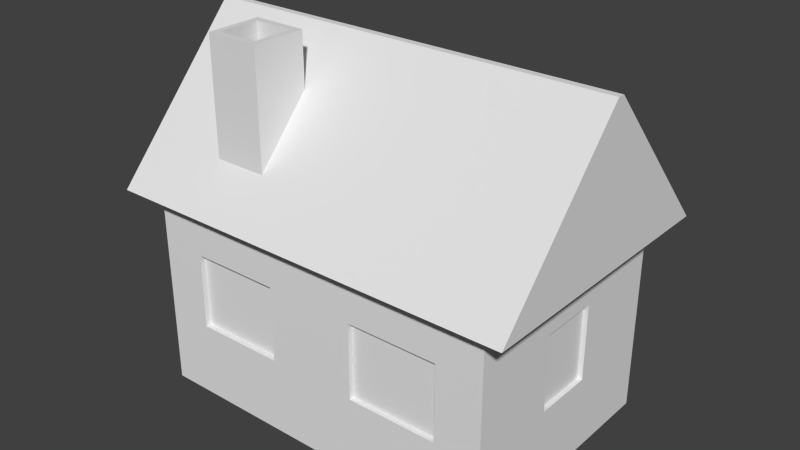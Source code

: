 # Source: simple_house.blend  (saved by Blender 2.78.0; exported with 4.5.12 LTS)
import bpy
from mathutils import Matrix  # noqa: F401  (used for matrix-valued properties, if any)

bpy.ops.wm.read_factory_settings(use_empty=True)
scene = bpy.context.scene
scene.name = 'Scene'

# ---- collections
col_collection_1 = bpy.data.collections.new('Collection 1'); scene.collection.children.link(col_collection_1)

# ---- materials (node trees are filled in below, after node groups)
mat_roof = bpy.data.materials.new('Roof')
mat_roof.alpha_threshold = 0.0
mat_roof.use_transparent_shadow = False
mat_roof.roughness = 0.5
mat_wall = bpy.data.materials.new('Wall')
mat_wall.alpha_threshold = 0.0
mat_wall.use_transparent_shadow = False
mat_wall.roughness = 0.5
mat_window = bpy.data.materials.new('Window')
mat_window.alpha_threshold = 0.0
mat_window.use_transparent_shadow = False
mat_window.roughness = 0.5
mat_skorsten = bpy.data.materials.new('Skorsten')
mat_skorsten.alpha_threshold = 0.0
mat_skorsten.use_transparent_shadow = False
mat_skorsten.roughness = 0.5

# ---- material node trees

# ---- world
world_world = bpy.data.worlds.new('World'); scene.world = world_world
world_world.color = (0.05088, 0.05088, 0.05088)
world_world.use_sun_shadow = False
world_world.sun_shadow_jitter_overblur = 0.0
world_world.cycles.sampling_method = 'NONE'
world_world.cycles.sample_map_resolution = 256

# ---- meshes
me_cube = bpy.data.meshes.new('Cube')
me_cube.from_pydata([(1.0, 1.0, -1.0), (1.0, -1.0, -1.0), (-1.0, -1.0, -1.0), (-1.0, 1.0, -1.0), (1.0, 1.0, 1.0), (1.0, -1.0, 1.0), (-1.0, -1.0, 1.0), (-1.0, 1.0, 1.0), (1.153, 1.153, 1.0), (1.153, -1.153, 1.0), (-1.153, 1.153, 1.0), (-1.153, -1.153, 1.0), (1.153, 0.02947, 2.496), (1.153, -0.02947, 2.496), (-1.153, 0.02947, 2.496), (-1.153, -0.02947, 2.496), (1.0, -5.96e-08, -1.0), (1.788e-07, 1.0, -1.0), (1.0, 1.0, 0.0), (0.0, -1.0, -1.0), (1.0, -1.0, 0.0), (-1.0, 2.98e-07, -1.0), (-1.0, -1.0, 0.0), (-1.0, 1.0, 0.0), (1.0, -5.364e-07, 1.0), (2.384e-07, 1.0, 1.0), (-5.364e-07, -1.0, 1.0), (-1.0, 1.788e-07, 1.0), (0.625, 1.0, 0.5), (-2.98e-07, -1.0, 0.0), (5.96e-08, 1.192e-07, -1.0), (1.0, -0.5, -1.0), (-0.5, 1.0, -1.0), (1.0, 1.0, 0.5), (-0.5, -1.0, -1.0), (1.0, -1.0, 0.5), (-1.0, 0.5, -1.0), (-1.0, -1.0, 0.5), (-1.0, 1.0, 0.5), (1.0, -0.5, 1.0), (-0.5, 1.0, 1.0), (-0.5, -1.0, 1.0), (-1.0, 0.5, 1.0), (1.0, 0.5, -1.0), (0.5, 1.0, -1.0), (1.0, 1.0, -0.5), (0.5, -1.0, -1.0), (1.0, -1.0, -0.5), (-1.0, -0.5, -1.0), (-1.0, -1.0, -0.5), (-1.0, 1.0, -0.5), (1.0, 0.5, 1.0), (0.5, 1.0, 1.0), (0.5, -1.0, 1.0), (-1.0, -0.5, 1.0), (-1.0, -0.375, 0.0), (0.5, 0.9563, 0.25), (2.384e-07, 1.0, 0.5), (0.5, 1.0, -0.125), (-1.0, 0.5, 0.0), (-1.0, -0.5, 0.0), (-1.0, 2.682e-07, -0.5), (-1.0, 2.086e-07, 0.5), (-0.5, -0.9536, 0.0), (0.9745, -2.798e-07, -1.217e-08), (-1.49e-07, -1.0, -0.5), (-4.172e-07, -1.0, 0.5), (1.0, -0.5, 0.0), (1.0, 0.5, 0.0), (1.0, -1.788e-07, -0.5), (1.0, -4.172e-07, 0.5), (-0.5, 2.086e-07, -1.0), (0.5, 2.98e-08, -1.0), (1.192e-07, 0.5, -1.0), (2.98e-08, -0.5, -1.0), (0.5, -0.5, -1.0), (0.5, 0.5, -1.0), (-0.5, 0.5, -1.0), (1.0, 0.5, 0.5), (1.0, 0.5, -0.5), (1.0, -0.5, -0.5), (0.5, -1.0, 0.5), (0.5, -1.0, -0.5), (-0.5, -1.0, -0.5), (-1.0, -0.5, 0.5), (-1.0, -0.5, -0.5), (-1.0, 0.5, -0.5), (0.5, 1.0, -0.5), (0.5, 1.0, 0.5), (-0.5, 1.0, 0.5), (-0.5, 1.0, -0.5), (-1.0, 0.5, 0.5), (-0.5, -1.0, 0.5), (1.0, -0.5, 0.5), (-0.5, -0.5, -1.0), (1.0, -0.75, -1.0), (-0.75, 1.0, -1.0), (1.0, 1.0, 0.75), (-0.75, -1.0, -1.0), (1.0, -1.0, 0.75), (-1.0, 0.75, -1.0), (-1.0, -1.0, 0.75), (-1.0, 1.0, 0.75), (1.0, -0.75, 1.0), (-0.75, 1.0, 1.0), (-0.75, -1.0, 1.0), (-1.0, 0.75, 1.0), (1.0, 0.25, -1.0), (0.25, 1.0, -1.0), (1.0, 1.0, -0.25), (0.25, -1.0, -1.0), (1.0, -1.0, -0.25), (-1.0, -0.25, -1.0), (-1.0, -1.0, -0.25), (-1.0, 1.0, -0.25), (1.0, 0.25, 1.0), (0.25, 1.0, 1.0), (0.25, -1.0, 1.0), (-1.0, -0.25, 1.0), (-0.75, 1.0, 0.0), (0.25, 1.0, 0.0), (2.384e-07, 1.0, 0.75), (0.5, 0.9563, 0.125), (-1.0, 0.75, 0.0), (-1.0, -0.25, 0.0), (-1.0, 2.831e-07, -0.75), (-0.75, -1.0, 0.0), (0.25, -1.0, 0.0), (-7.451e-08, -1.0, -0.75), (-3.576e-07, -1.0, 0.25), (1.0, -0.75, 0.0), (1.0, 0.25, 0.0), (1.0, -1.192e-07, -0.75), (-0.75, 2.533e-07, -1.0), (0.25, 7.451e-08, -1.0), (1.49e-07, 0.75, -1.0), (4.47e-08, -0.25, -1.0), (1.0, -0.25, -1.0), (-0.25, 1.0, -1.0), (1.0, 1.0, 0.25), (-0.25, -1.0, -1.0), (1.0, -1.0, 0.25), (-1.0, 0.25, -1.0), (-1.0, -1.0, 0.25), (-1.0, 1.0, 0.25), (1.0, -0.25, 1.0), (-0.25, 1.0, 1.0), (-0.25, -1.0, 1.0), (-1.0, 0.25, 1.0), (1.0, 0.75, -1.0), (0.75, 1.0, -1.0), (1.0, 1.0, -0.75), (0.75, -1.0, -1.0), (1.0, -1.0, -0.75), (-1.0, -0.75, -1.0), (-1.0, -1.0, -0.75), (-1.0, 1.0, -0.75), (1.0, 0.75, 1.0), (0.75, 1.0, 1.0), (0.75, -1.0, 1.0), (-1.0, -0.75, 1.0), (-0.25, 1.0, 0.0), (0.75, 1.0, 0.0), (2.384e-07, 1.0, 0.25), (-0.375, 1.0, 0.0), (-1.0, 0.25, 0.0), (-1.0, -0.75, 0.0), (-1.0, 2.533e-07, -0.25), (-1.0, 1.937e-07, 0.75), (-0.25, -1.0, 0.0), (0.75, -1.0, 0.0), (-2.235e-07, -1.0, -0.25), (-4.768e-07, -1.0, 0.75), (1.0, -0.25, 0.0), (1.0, 0.75, 0.0), (1.0, -2.384e-07, -0.25), (1.0, -4.768e-07, 0.75), (-0.25, 1.639e-07, -1.0), (0.75, -1.49e-08, -1.0), (8.941e-08, 0.25, -1.0), (1.49e-08, -0.75, -1.0), (0.25, -0.5, -1.0), (0.75, -0.5, -1.0), (0.5, -0.25, -1.0), (0.5, -0.75, -1.0), (0.25, 0.5, -1.0), (0.75, 0.5, -1.0), (0.5, 0.75, -1.0), (0.5, 0.25, -1.0), (-0.75, 0.5, -1.0), (-0.25, 0.5, -1.0), (-0.5, 0.75, -1.0), (-0.5, 0.25, -1.0), (1.0, 0.25, 0.5), (1.0, 0.75, 0.5), (1.0, 0.5, 0.25), (1.0, 0.5, 0.75), (1.0, 0.25, -0.5), (1.0, 0.75, -0.5), (1.0, 0.5, -0.75), (1.0, 0.5, -0.25), (1.0, -0.75, -0.5), (1.0, -0.25, -0.5), (1.0, -0.5, -0.75), (1.0, -0.5, -0.25), (0.25, -1.0, 0.5), (0.75, -1.0, 0.5), (0.9745, 0.25, -1.217e-08), (0.5, -1.0, 0.75), (0.25, -1.0, -0.5), (0.75, -1.0, -0.5), (0.5, -1.0, -0.75), (0.5, -1.0, -0.25), (-0.75, -1.0, -0.5), (-0.25, -1.0, -0.5), (-0.5, -1.0, -0.75), (-0.5, -1.0, -0.25), (-1.0, -0.25, 0.5), (-1.0, -0.75, 0.5), (-1.0, -0.5, 0.25), (-1.0, -0.5, 0.75), (-1.0, -0.25, -0.5), (-1.0, -0.75, -0.5), (-1.0, -0.5, -0.75), (-1.0, -0.5, -0.25), (-1.0, 0.75, -0.5), (-1.0, 0.25, -0.5), (-1.0, 0.5, -0.75), (-1.0, 0.5, -0.25), (0.25, 1.0, -0.5), (0.75, 1.0, -0.5), (0.5, 1.0, -0.25), (0.5, 1.0, -0.75), (0.25, 1.0, 0.5), (0.75, 1.0, 0.5), (0.5, 1.0, 0.75), (0.5, 0.9563, 0.375), (-0.75, 1.0, 0.5), (-0.25, 1.0, 0.5), (-0.5, 1.0, 0.75), (-1.0, 0.5, 0.125), (-0.75, 1.0, -0.5), (-0.25, 1.0, -0.5), (-0.5, 1.0, -0.25), (-0.5, 1.0, -0.75), (-1.0, 0.75, 0.5), (-1.0, 0.25, 0.5), (-1.0, 0.5, 0.25), (-1.0, 0.5, 0.75), (-0.75, -1.0, 0.5), (-0.25, -1.0, 0.5), (-0.25, -0.9536, 0.0), (-0.5, -1.0, 0.75), (1.0, -0.75, 0.5), (1.0, -0.25, 0.5), (1.0, -0.5, 0.25), (1.0, -0.5, 0.75), (-0.75, -0.5, -1.0), (-0.25, -0.5, -1.0), (-0.5, -0.25, -1.0), (-0.5, -0.75, -1.0), (-0.25, -0.75, -1.0), (-0.25, -0.25, -1.0), (-0.75, -0.25, -1.0), (1.0, -0.25, 0.75), (1.0, -0.25, 0.25), (1.0, -0.75, 0.25), (-0.25, -1.0, 0.75), (-0.25, -1.0, 0.25), (-0.75, -1.0, 0.25), (-1.0, 0.25, 0.75), (-1.0, 0.25, 0.25), (-1.0, 0.75, 0.25), (-0.25, 1.0, -0.75), (-0.25, 1.0, -0.25), (-0.75, 1.0, -0.25), (-0.25, 1.0, 0.25), (-0.25, 1.0, 0.75), (-0.75, 1.0, 0.75), (0.75, 1.0, 0.25), (0.75, 1.0, 0.75), (0.25, 1.0, 0.75), (0.75, 1.0, -0.75), (0.75, 1.0, -0.25), (0.25, 1.0, -0.25), (-1.0, 0.25, -0.25), (-1.0, 0.25, -0.75), (-1.0, 0.75, -0.75), (-1.0, -0.75, -0.25), (-1.0, -0.75, -0.75), (-1.0, -0.25, -0.75), (-1.0, -0.75, 0.75), (-1.0, -0.75, 0.25), (-1.0, -0.25, 0.25), (-0.25, -1.0, -0.25), (-0.25, -1.0, -0.75), (-0.75, -1.0, -0.75), (0.75, -1.0, -0.25), (0.75, -1.0, -0.75), (0.25, -1.0, -0.75), (0.75, -1.0, 0.75), (0.75, -1.0, 0.25), (0.25, -1.0, 0.25), (1.0, -0.25, -0.25), (1.0, -0.25, -0.75), (1.0, -0.75, -0.75), (1.0, 0.75, -0.25), (1.0, 0.75, -0.75), (1.0, 0.25, -0.75), (1.0, 0.75, 0.75), (1.0, 0.75, 0.25), (1.0, 0.25, 0.25), (-0.25, 0.25, -1.0), (-0.25, 0.75, -1.0), (-0.75, 0.75, -1.0), (0.75, 0.25, -1.0), (0.75, 0.75, -1.0), (0.25, 0.75, -1.0), (0.75, -0.75, -1.0), (0.75, -0.25, -1.0), (0.25, -0.25, -1.0), (0.25, -0.75, -1.0), (0.25, 0.25, -1.0), (-0.75, 0.25, -1.0), (1.0, 0.25, 0.75), (1.0, 0.25, -0.25), (1.0, -0.75, -0.25), (0.25, -1.0, 0.75), (0.25, -1.0, -0.25), (-0.75, -1.0, -0.25), (-1.0, -0.25, 0.75), (-1.0, -0.25, -0.25), (-1.0, 0.75, -0.25), (0.25, 1.0, -0.75), (0.25, 1.0, 0.25), (-0.75, 1.0, 0.25), (-0.75, 1.0, -0.75), (-1.0, 0.75, 0.75), (-0.75, -1.0, 0.75), (1.0, -0.75, 0.75), (-0.75, -0.75, -1.0), (0.25, 0.9223, -1.0), (1.722e-07, 0.9223, -1.0), (0.25, 0.9223, -2.435e-08), (2.318e-07, 0.9223, -2.435e-08), (2.169e-07, 0.9223, -0.25), (1.871e-07, 0.9223, -0.75), (2.02e-07, 0.9223, -0.5), (0.25, 0.9223, -0.5), (-0.25, 0.9223, -1.0), (-0.25, 0.9223, -2.435e-08), (2.318e-07, 0.9223, 0.25), (-0.25, 0.9223, -0.5), (-0.25, 0.9223, -0.75), (-0.25, 0.9223, -0.25), (-0.25, 0.9223, 0.25), (0.25, 0.9223, -0.25), (0.25, 0.9223, -0.75), (0.25, 0.9223, 0.25), (0.5, 0.9563, 0.5), (-0.375, 1.0, 0.5), (-1.0, 0.375, 0.5), (-0.5, 1.0, -0.125), (-1.0, -0.5, 0.125), (0.375, 1.0, 0.0), (0.375, 1.0, 0.5), (0.625, 0.9563, 0.5), (-0.625, 1.0, 0.5), (-1.0, -0.125, 0.5), (-0.375, 1.0, -0.25), (-0.25, 1.0, -0.125), (-0.625, 1.0, -0.25), (-0.75, 1.0, -0.125), (-0.375, 1.0, 0.25), (-0.25, 1.0, 0.375), (-0.25, 1.0, 0.125), (0.5, 0.9563, -0.125), (0.75, 1.0, 0.375), (0.75, 1.0, 0.125), (0.625, 1.0, -0.25), (0.75, 1.0, -0.125), (0.375, 1.0, -0.25), (0.25, 1.0, -0.125), (0.375, 1.0, 0.25), (0.25, 1.0, 0.375), (0.25, 1.0, 0.125), (-1.0, 0.375, 0.0), (-0.75, 1.0, 0.375), (-0.75, 1.0, 0.125), (0.375, 1.0, 0.125), (0.375, 1.0, 0.375), (0.375, 1.0, -0.125), (0.625, 1.0, -0.125), (0.5, 0.9563, -1.217e-08), (-0.375, 1.0, 0.375), (-0.625, 1.0, -0.125), (-0.375, 1.0, -0.125), (-0.375, 1.0, 0.125), (0.625, 0.9563, -1.217e-08), (-0.75, 0.9611, -1.217e-08), (-0.625, 0.9611, -1.217e-08), (0.5, 0.9076, -0.125), (0.625, 0.9076, 0.5), (0.5, 0.9076, 0.5), (-0.5, 0.9611, -0.125), (-0.5, 0.9611, 0.375), (-0.5, 0.9611, 0.5), (-0.375, 0.9611, 0.5), (0.75, 0.9076, 0.375), (0.75, 0.9076, 0.5), (0.75, 0.9076, 0.125), (0.75, 0.9076, 0.25), (0.75, 0.9076, -0.125), (0.75, 0.9076, -2.435e-08), (0.375, 0.9076, -2.435e-08), (0.375, 0.9076, 0.5), (0.375, 0.9076, 0.25), (0.375, 0.9076, 0.125), (0.375, 0.9076, 0.375), (0.375, 0.9076, -0.125), (0.625, 0.9076, -0.125), (-0.5, 0.9611, -1.217e-08), (-0.375, 0.9611, -1.217e-08), (0.625, 0.9563, 0.25), (0.75, 0.9563, 0.375), (0.75, 0.9563, 0.5), (0.75, 0.9563, 0.125), (0.75, 0.9563, 0.25), (0.75, 0.9563, -0.125), (0.75, 0.9563, -1.217e-08), (0.375, 0.9563, -1.217e-08), (0.375, 0.9563, 0.5), (0.375, 0.9563, 0.25), (0.375, 0.9563, 0.125), (0.375, 0.9563, 0.375), (0.375, 0.9563, -0.125), (0.625, 0.9563, -0.125), (0.625, 0.9563, 0.375), (0.625, 0.9563, 0.125), (-0.625, 0.9611, 0.5), (-0.75, 0.9611, 0.5), (-0.5, 0.9611, 0.125), (-0.5, 0.9611, 0.25), (-0.75, 0.9611, -0.125), (-0.375, 0.9611, 0.25), (-0.625, 0.9611, 0.25), (-0.75, 0.9611, 0.25), (-0.75, 0.9611, 0.375), (-0.75, 0.9611, 0.125), (-0.625, 0.9611, 0.125), (-0.625, 0.9611, 0.375), (-0.375, 0.9611, 0.375), (-0.625, 0.9611, -0.125), (-0.375, 0.9611, -0.125), (-0.375, 0.9611, 0.125), (-1.0, 2.459e-07, -0.125), (-1.0, -0.375, 0.5), (-1.0, -0.5, 0.375), (-1.0, -0.5, -0.125), (-1.0, 0.5, -0.125), (-1.0, 0.125, 0.5), (-1.0, 0.5, 0.375), (-1.0, 0.375, 0.25), (-1.0, 0.25, 0.125), (-1.0, 0.25, 0.375), (-1.0, 0.375, -0.25), (-1.0, 0.125, -0.25), (-1.0, 0.25, -0.125), (-1.0, -0.375, 0.25), (-1.0, -0.25, 0.125), (-1.0, -0.25, 0.375), (-1.0, -0.125, -0.25), (-1.0, -0.375, -0.25), (-1.0, -0.25, -0.125), (-1.0, -0.375, -0.125), (-1.0, -0.375, 0.375), (-1.0, -0.375, 0.125), (-1.0, 0.125, -0.125), (-1.0, 0.375, 0.125), (-1.0, 0.375, 0.375), (-1.0, 0.375, -0.125), (-1.0, -0.125, -0.125), (-0.9694, -0.125, 9.071e-17), (-0.9694, 2.327e-07, 9.071e-17), (-0.9694, 2.252e-07, 0.125), (-0.9694, -0.125, 0.5), (-0.9694, 2.029e-07, 0.5), (-0.9694, -0.25, 0.5), (-0.9694, 2.103e-07, 0.375), (-0.9694, 2.178e-07, 0.25), (-0.9694, 0.125, 9.071e-17), (-0.9694, 0.25, 9.071e-17), (-0.9694, 0.125, 0.5), (-0.9694, 0.25, 0.5), (-0.9694, 0.125, 0.25), (-0.9694, 0.25, 0.25), (-0.9694, 0.25, 0.125), (-0.9694, 0.25, 0.375), (-0.9694, -0.25, 9.071e-17), (-0.9694, -0.125, 0.25), (-0.9694, -0.25, 0.125), (-0.9694, -0.25, 0.375), (-0.9694, -0.25, 0.25), (-0.9694, 2.401e-07, -0.125), (-0.9694, 0.25, -0.125), (-0.9694, -0.25, -0.125), (-0.9694, -0.125, 0.125), (-0.9694, 0.125, -0.125), (-0.9694, 0.125, 0.375), (-0.9694, 0.125, 0.125), (-0.9694, -0.125, 0.375), (-0.9694, -0.125, -0.125), (-0.25, -0.8811, 0.0), (0.5, -0.9608, 1.217e-08), (-0.25, -0.8811, 0.5), (-0.5, -0.8811, 0.5), (0.75, -0.9608, 1.217e-08), (-0.75, -0.8811, 0.0), (-0.5, -0.8811, -0.25), (-0.75, -0.8811, 0.5), (-0.25, -0.8811, 0.25), (-0.75, -0.8811, 0.25), (-0.25, -0.8811, -0.25), (-0.75, -0.8811, -0.25), (-0.25, -0.9536, 0.5), (-0.5, -0.9536, 0.5), (-0.5, -0.9536, 0.25), (-0.75, -0.9536, 0.0), (-0.5, -0.9536, -0.25), (-0.75, -0.9536, 0.5), (-0.25, -0.9536, 0.25), (-0.75, -0.9536, 0.25), (-0.25, -0.9536, -0.25), (-0.75, -0.9536, -0.25), (0.75, -0.9608, 0.5), (0.5, -0.9608, 0.5), (0.5, -0.9608, 0.25), (0.25, -0.9608, 1.217e-08), (0.25, -0.9608, 0.5), (0.5, -0.9608, -0.25), (0.75, -0.9608, -0.25), (0.75, -0.9608, 0.25), (0.25, -0.9608, 0.25), (0.25, -0.9608, -0.25), (0.9745, -3.394e-07, 0.25), (0.9745, 0.25, 0.5), (0.9745, -3.99e-07, 0.5), (0.9745, -0.25, -1.217e-08), (0.9745, -2.202e-07, -0.25), (0.9745, -0.25, 0.5), (0.9745, -0.25, 0.25), (0.9745, -0.25, -0.25), (0.9745, 0.25, 0.25), (0.9745, 0.25, -0.25), (-0.3751, -0.8369, 2.556), (-0.3751, -0.8369, 0.9934), (-0.3751, -0.3796, 2.556), (-0.3751, -0.3796, 0.9934), (-0.6726, -0.8369, 2.556), (-0.6726, -0.8369, 0.9934), (-0.6726, -0.3796, 2.556), (-0.6726, -0.3796, 0.9934), (-0.3751, -0.6083, 2.556), (-0.5238, -0.3796, 2.556), (-0.6726, -0.6083, 2.556), (-0.5238, -0.8369, 2.556), (-0.3751, -0.7226, 2.556), (-0.4494, -0.3796, 2.556), (-0.6726, -0.494, 2.556), (-0.5982, -0.8369, 2.556), (-0.3751, -0.494, 2.556), (-0.5982, -0.3796, 2.556), (-0.6726, -0.7226, 2.556), (-0.4494, -0.8369, 2.556), (-0.3751, -0.7797, 2.556), (-0.4123, -0.3796, 2.556), (-0.6726, -0.4368, 2.556), (-0.6354, -0.8369, 2.556), (-0.3751, -0.5511, 2.556), (-0.561, -0.3796, 2.556), (-0.6726, -0.6654, 2.556), (-0.4866, -0.8369, 2.556), (-0.5238, -0.7797, 2.556), (-0.4123, -0.6083, 2.556), (-0.3751, -0.6654, 2.556), (-0.4866, -0.3796, 2.556), (-0.6726, -0.5511, 2.556), (-0.561, -0.8369, 2.556), (-0.3751, -0.4368, 2.556), (-0.6354, -0.3796, 2.556), (-0.6726, -0.7797, 2.556), (-0.4123, -0.8369, 2.556), (-0.5238, -0.4368, 2.556), (-0.6354, -0.6083, 2.556), (-0.5982, -0.4368, 2.556), (-0.6354, -0.494, 2.556), (-0.4494, -0.4368, 2.556), (-0.4123, -0.494, 2.556), (-0.4494, -0.7797, 2.556), (-0.4123, -0.7226, 2.556), (-0.5982, -0.7797, 2.556), (-0.6354, -0.7226, 2.556), (-0.6354, -0.6654, 2.556), (-0.561, -0.7797, 2.556), (-0.4123, -0.6654, 2.556), (-0.4123, -0.7797, 2.556), (-0.4866, -0.4368, 2.556), (-0.4123, -0.4368, 2.556), (-0.4123, -0.5511, 2.556), (-0.6354, -0.4368, 2.556), (-0.561, -0.4368, 2.556), (-0.6354, -0.5511, 2.556), (-0.4866, -0.7797, 2.556), (-0.6354, -0.7797, 2.556), (-0.5238, -0.5511, 0.5331), (-0.5238, -0.6083, 0.5331), (-0.561, -0.6083, 0.5331), (-0.5238, -0.6654, 0.5331), (-0.5238, -0.7226, 0.5331), (-0.5238, -0.4368, 0.5331), (-0.5238, -0.494, 0.5331), (-0.4866, -0.6083, 0.5331), (-0.4494, -0.6083, 0.5331), (-0.6354, -0.6083, 0.5331), (-0.5982, -0.6083, 0.5331), (-0.5982, -0.5511, 0.5331), (-0.5982, -0.4368, 0.5331), (-0.5982, -0.494, 0.5331), (-0.561, -0.494, 0.5331), (-0.6354, -0.494, 0.5331), (-0.4494, -0.5511, 0.5331), (-0.4494, -0.4368, 0.5331), (-0.4494, -0.494, 0.5331), (-0.4866, -0.494, 0.5331), (-0.4494, -0.6654, 0.5331), (-0.4494, -0.7226, 0.5331), (-0.4866, -0.7226, 0.5331), (-0.5982, -0.6654, 0.5331), (-0.5982, -0.7226, 0.5331), (-0.561, -0.7226, 0.5331), (-0.6354, -0.7226, 0.5331), (-0.5238, -0.7797, 0.5331), (-0.4123, -0.6083, 0.5331), (-0.4123, -0.494, 0.5331), (-0.4494, -0.7797, 0.5331), (-0.4123, -0.7226, 0.5331), (-0.5982, -0.7797, 0.5331), (-0.6354, -0.6654, 0.5331), (-0.561, -0.6654, 0.5331), (-0.561, -0.7797, 0.5331), (-0.4866, -0.6654, 0.5331), (-0.4123, -0.6654, 0.5331), (-0.4123, -0.7797, 0.5331), (-0.4866, -0.4368, 0.5331), (-0.4123, -0.4368, 0.5331), (-0.4123, -0.5511, 0.5331), (-0.6354, -0.4368, 0.5331), (-0.561, -0.4368, 0.5331), (-0.561, -0.5511, 0.5331), (-0.6354, -0.5511, 0.5331), (-0.4866, -0.5511, 0.5331), (-0.4866, -0.7797, 0.5331), (-0.6354, -0.7797, 0.5331), (-0.6321, -0.7712, 2.031), (-0.4065, -0.7712, 2.031), (-0.6321, -0.4328, 2.031), (-0.4065, -0.4328, 2.031)], [], [(340, 98, 2, 154), (6, 105, 41, 147, 26, 117, 53, 159, 5, 9, 11), (339, 103, 5, 99), (338, 105, 6, 101), (337, 106, 7, 102), (336, 96, 3, 156), (11, 9, 13, 15), (5, 103, 39, 145, 24, 115, 51, 157, 4, 8, 9), (7, 106, 42, 148, 27, 118, 54, 160, 6, 11, 10), (4, 158, 52, 116, 25, 146, 40, 104, 7, 10, 8), (12, 14, 15, 13), (9, 8, 12, 13), (10, 11, 15, 14), (8, 10, 14, 12), (335, 388, 119, 23, 144), (108, 17, 342, 341), (333, 108, 341, 357), (332, 123, 23, 114), (330, 118, 27, 168), (329, 126, 22, 113), (328, 127, 29, 171), (327, 117, 26, 172), (326, 130, 20, 111), (131, 311, 552, 207), (324, 115, 24, 176), (323, 133, 21, 142), (322, 134, 30, 179), (321, 110, 19, 180), (320, 181, 74, 136), (319, 182, 75, 183), (318, 152, 46, 184), (317, 185, 73, 135), (316, 186, 76, 187), (315, 178, 72, 188), (314, 189, 36, 100), (313, 190, 77, 191), (312, 177, 71, 192), (193, 70, 546, 545), (310, 194, 78, 195), (309, 157, 51, 196), (308, 197, 69, 132), (307, 198, 79, 199), (306, 174, 68, 200), (305, 201, 47, 153), (304, 202, 80, 203), (303, 173, 67, 204), (302, 205, 66, 129), (212, 297, 540, 539), (300, 159, 53, 208), (299, 209, 65, 128), (298, 210, 82, 211), (297, 170, 516, 540), (296, 213, 49, 155), (295, 214, 83, 215), (294, 169, 512, 522), (292, 218, 84, 457, 219), (291, 160, 54, 220), (290, 221, 61, 125), (289, 222, 85, 223), (288, 166, 60, 458, 224), (287, 225, 50, 156), (286, 226, 86, 227), (480, 386, 59, 459), (274, 370, 161, 350, 354), (283, 230, 87, 231, 379), (282, 150, 44, 232), (281, 233, 57, 121), (280, 234, 28, 88, 235), (380, 392, 420, 412), (278, 237, 38, 102), (277, 238, 360, 89, 239), (119, 388, 448, 399), (275, 241, 50, 114), (274, 242, 90, 243, 369), (273, 138, 32, 244), (272, 245, 38, 144), (479, 361, 91, 461), (270, 148, 42, 248), (269, 249, 37, 143), (92, 249, 519, 515), (267, 147, 41, 252), (266, 253, 35, 141), (265, 254, 93, 255), (264, 145, 39, 256), (263, 257, 48, 112), (262, 258, 94, 259), (261, 140, 34, 260), (258, 261, 260, 94), (74, 180, 261, 258), (180, 19, 140, 261), (177, 262, 259, 71), (30, 136, 262, 177), (136, 74, 258, 262), (133, 263, 112, 21), (71, 259, 263, 133), (259, 94, 257, 263), (254, 264, 256, 93), (70, 176, 264, 254), (176, 24, 145, 264), (173, 265, 255, 67), (175, 325, 553, 548), (173, 303, 551, 547), (130, 266, 141, 20), (67, 255, 266, 130), (255, 93, 253, 266), (250, 267, 252, 92), (66, 172, 267, 250), (172, 26, 147, 267), (329, 216, 518, 523), (29, 129, 268, 169), (129, 66, 250, 268), (126, 269, 143, 22), (249, 269, 521, 519), (250, 92, 515, 514), (246, 270, 248, 91, 361), (62, 168, 270, 246, 460), (168, 27, 148, 270), (478, 462, 247, 240), (467, 477, 507, 504), (368, 62, 486, 485), (123, 272, 144, 23), (59, 240, 247, 272, 123), (247, 461, 91, 245, 272), (242, 273, 244, 90), (276, 163, 351, 355), (229, 333, 357, 348), (396, 369, 243, 362), (138, 273, 353, 349), (334, 385, 120, 343, 358), (119, 372, 275, 114, 23), (395, 371, 275, 372), (243, 90, 241, 275, 371), (397, 164, 422, 454), (57, 163, 276, 374, 238), (284, 229, 348, 356), (146, 277, 239, 40), (25, 121, 277, 146), (121, 57, 238, 277), (104, 278, 102, 7), (40, 239, 278, 104), (239, 89, 367, 237, 278), (28, 234, 409, 402), (33, 139, 279, 377, 234), (139, 18, 162, 378, 279), (158, 280, 235, 52), (4, 97, 280, 158), (97, 33, 234, 280), (116, 281, 121, 25), (52, 235, 281, 116), (235, 88, 365, 233, 281), (230, 282, 232, 87), (45, 151, 282, 230), (151, 0, 150, 282), (392, 379, 231, 58), (18, 109, 283, 380, 162), (109, 45, 230, 283), (273, 242, 352, 353), (391, 381, 284, 382), (231, 87, 229, 284, 381), (226, 285, 465, 228, 86), (61, 167, 466, 285, 226), (481, 473, 505, 511), (142, 286, 227, 36), (21, 125, 286, 142), (125, 61, 226, 286), (100, 287, 156, 3), (36, 227, 287, 100), (227, 86, 225, 287), (222, 288, 224, 85), (49, 113, 288, 222), (113, 22, 166, 288), (154, 289, 223, 48), (2, 155, 289, 154), (155, 49, 222, 289), (112, 290, 125, 21), (48, 223, 290, 112), (223, 85, 221, 290), (218, 291, 220, 84), (37, 101, 291, 218), (101, 6, 160, 291), (166, 292, 219, 363, 60), (22, 143, 292, 166), (143, 37, 218, 292), (455, 481, 511, 503), (476, 468, 293, 469), (475, 456, 217, 470), (214, 294, 216, 83), (65, 171, 294, 214), (171, 29, 169, 294), (140, 295, 215, 34), (19, 128, 295, 140), (128, 65, 214, 295), (98, 296, 155, 2), (34, 215, 296, 98), (215, 83, 213, 296), (210, 297, 212, 82), (47, 111, 297, 210), (111, 20, 170, 297), (152, 298, 211, 46), (1, 153, 298, 152), (153, 47, 210, 298), (110, 299, 128, 19), (46, 211, 299, 110), (211, 82, 209, 299), (206, 300, 208, 81), (35, 99, 300, 206), (99, 5, 159, 300), (206, 81, 535, 534), (20, 141, 301, 170), (141, 35, 206, 301), (127, 302, 129, 29), (205, 302, 542, 538), (328, 212, 539, 543), (202, 303, 204, 80), (69, 175, 303, 202), (265, 173, 547, 550), (137, 304, 203, 31), (16, 132, 304, 137), (132, 69, 202, 304), (95, 305, 153, 1), (31, 203, 305, 95), (203, 80, 201, 305), (198, 306, 200, 79), (45, 109, 306, 198), (109, 18, 174, 306), (149, 307, 199, 43), (0, 151, 307, 149), (151, 45, 198, 307), (107, 308, 132, 16), (43, 199, 308, 107), (199, 79, 197, 308), (194, 309, 196, 78), (33, 97, 309, 194), (97, 4, 157, 309), (174, 310, 195, 68), (18, 139, 310, 174), (139, 33, 194, 310), (325, 131, 207, 553), (68, 195, 311, 131), (195, 78, 193, 311), (190, 312, 192, 77), (73, 179, 312, 190), (179, 30, 177, 312), (138, 313, 191, 32), (17, 135, 313, 138), (135, 73, 190, 313), (96, 314, 100, 3), (32, 191, 314, 96), (191, 77, 189, 314), (186, 315, 188, 76), (43, 107, 315, 186), (107, 16, 178, 315), (150, 316, 187, 44), (0, 149, 316, 150), (149, 43, 186, 316), (108, 317, 135, 17), (44, 187, 317, 108), (187, 76, 185, 317), (182, 318, 184, 75), (31, 95, 318, 182), (95, 1, 152, 318), (178, 319, 183, 72), (16, 137, 319, 178), (137, 31, 182, 319), (134, 320, 136, 30), (72, 183, 320, 134), (183, 75, 181, 320), (181, 321, 180, 74), (75, 184, 321, 181), (184, 46, 110, 321), (185, 322, 179, 73), (76, 188, 322, 185), (188, 72, 134, 322), (189, 323, 142, 36), (77, 192, 323, 189), (192, 71, 133, 323), (193, 324, 176, 70), (78, 196, 324, 193), (196, 51, 115, 324), (197, 325, 175, 69), (79, 200, 325, 197), (200, 68, 131, 325), (201, 326, 111, 47), (80, 204, 326, 201), (204, 67, 130, 326), (205, 327, 172, 66), (81, 208, 327, 205), (208, 53, 117, 327), (209, 328, 171, 65), (82, 212, 328, 209), (301, 206, 534, 541), (213, 329, 113, 49), (83, 216, 329, 213), (268, 250, 514, 520), (217, 330, 168, 62, 368), (84, 220, 330, 217, 456), (220, 54, 118, 330), (221, 331, 471, 167, 61), (85, 224, 472, 331, 221), (474, 55, 124, 473), (225, 332, 114, 50), (86, 228, 332, 225), (228, 459, 59, 123, 332), (120, 382, 284, 356, 343), (87, 232, 333, 229), (232, 44, 108, 333), (233, 384, 334, 163, 57), (390, 383, 334, 384), (389, 364, 120, 385), (237, 387, 335, 144, 38), (388, 335, 446, 448), (335, 387, 447, 446), (241, 336, 156, 50), (90, 244, 336, 241), (244, 32, 96, 336), (245, 337, 102, 38), (91, 248, 337, 245), (248, 42, 106, 337), (249, 338, 101, 37), (92, 252, 338, 249), (252, 41, 105, 338), (253, 339, 99, 35), (93, 256, 339, 253), (256, 39, 103, 339), (257, 340, 154, 48), (94, 260, 340, 257), (260, 34, 98, 340), (358, 343, 344, 351), (357, 341, 342, 346), (356, 348, 347, 345), (347, 346, 353, 352), (346, 342, 349, 353), (344, 345, 354, 350), (345, 347, 352, 354), (351, 344, 350, 355), (343, 356, 345, 344), (348, 357, 346, 347), (17, 138, 349, 342), (242, 274, 354, 352), (163, 334, 358, 351), (161, 375, 276, 355, 350), (373, 397, 454, 444), (387, 237, 440, 447), (89, 360, 407, 406), (362, 395, 452, 404), (395, 372, 443, 452), (372, 119, 399, 443), (383, 389, 385, 334), (365, 88, 403, 415), (392, 58, 401, 420), (365, 390, 384, 233), (162, 380, 412, 413), (279, 378, 410, 411), (364, 391, 382, 120), (378, 162, 413, 410), (58, 231, 381, 391), (364, 389, 417, 414), (391, 364, 414, 419), (380, 283, 379, 392), (234, 377, 408, 409), (377, 279, 411, 408), (389, 383, 416, 417), (394, 373, 444, 451), (238, 374, 394, 360), (374, 276, 373, 394), (237, 367, 439, 440), (164, 396, 453, 422), (362, 243, 371, 395), (360, 394, 451, 407), (161, 370, 396, 164), (370, 274, 369, 396), (367, 89, 406, 439), (276, 375, 397, 373), (375, 161, 164, 397), (58, 391, 419, 401), (88, 28, 402, 403), (383, 390, 418, 416), (402, 409, 425, 366), (410, 413, 429, 426), (403, 402, 366, 359), (416, 418, 434, 432), (408, 411, 427, 424), (418, 415, 431, 434), (413, 412, 428, 429), (411, 410, 426, 427), (414, 417, 433, 430), (409, 408, 424, 425), (412, 420, 436, 428), (415, 403, 359, 431), (417, 416, 432, 433), (420, 401, 376, 436), (419, 414, 430, 435), (390, 365, 415, 418), (438, 398, 393, 122), (437, 423, 56, 236), (56, 122, 433, 432), (122, 393, 430, 433), (359, 236, 434, 431), (236, 56, 432, 434), (393, 376, 435, 430), (398, 436, 376, 393), (429, 428, 436, 398), (366, 437, 236, 359), (425, 424, 437, 366), (424, 427, 423, 437), (423, 438, 122, 56), (427, 426, 438, 423), (426, 429, 398, 438), (401, 419, 435, 376), (454, 422, 421, 441), (451, 444, 442, 405), (450, 445, 446, 447), (449, 400, 399, 448), (445, 449, 448, 446), (442, 441, 449, 445), (441, 421, 400, 449), (439, 450, 447, 440), (406, 405, 450, 439), (405, 442, 445, 450), (407, 451, 405, 406), (400, 452, 443, 399), (421, 404, 452, 400), (422, 453, 404, 421), (444, 454, 441, 442), (396, 362, 404, 453), (472, 474, 473, 331), (224, 458, 474, 472), (458, 60, 55, 474), (468, 475, 470, 293), (219, 457, 475, 468), (457, 84, 456, 475), (55, 476, 469, 124), (60, 363, 476, 55), (363, 219, 468, 476), (165, 467, 504, 491), (473, 124, 498, 505), (62, 460, 492, 486), (466, 477, 467, 285), (167, 455, 477, 466), (460, 246, 493, 492), (217, 368, 485, 487), (464, 271, 495, 497), (246, 464, 497, 493), (470, 217, 487, 501), (293, 470, 501, 502), (463, 165, 491, 496), (386, 478, 240, 59), (165, 463, 478, 386), (463, 271, 462, 478), (462, 479, 461, 247), (271, 464, 479, 462), (464, 246, 361, 479), (465, 480, 459, 228), (285, 467, 480, 465), (467, 165, 386, 480), (271, 463, 496, 495), (469, 293, 502, 500), (124, 469, 500, 498), (471, 481, 455, 167), (331, 473, 481, 471), (477, 455, 503, 507), (511, 482, 483, 503), (510, 485, 486, 488), (509, 494, 495, 496), (508, 492, 493, 497), (507, 490, 491, 504), (506, 499, 489, 484), (482, 506, 484, 483), (498, 500, 506, 482), (500, 502, 499, 506), (503, 483, 490, 507), (494, 508, 497, 495), (489, 488, 508, 494), (488, 486, 492, 508), (490, 509, 496, 491), (483, 484, 509, 490), (484, 489, 494, 509), (499, 510, 488, 489), (502, 501, 510, 499), (501, 487, 485, 510), (505, 498, 482, 511), (515, 519, 529, 525), (523, 518, 528, 533), (512, 520, 530, 251), (514, 515, 525, 524), (521, 517, 527, 531), (522, 512, 251, 532), (169, 268, 520, 512), (216, 294, 522, 518), (126, 329, 523, 517), (269, 126, 517, 521), (532, 251, 63, 528), (530, 524, 525, 526), (251, 530, 526, 63), (63, 526, 531, 527), (526, 525, 529, 531), (528, 63, 527, 533), (519, 521, 531, 529), (520, 514, 524, 530), (517, 523, 533, 527), (518, 522, 532, 528), (541, 534, 535, 536), (540, 516, 513, 539), (516, 541, 536, 513), (513, 536, 542, 537), (536, 535, 538, 542), (539, 513, 537, 543), (170, 301, 541, 516), (127, 328, 543, 537), (81, 205, 538, 535), (302, 127, 537, 542), (553, 207, 64, 548), (552, 545, 546, 544), (64, 544, 550, 547), (544, 546, 549, 550), (548, 64, 547, 551), (207, 552, 544, 64), (254, 265, 550, 549), (311, 193, 545, 552), (303, 175, 548, 551), (70, 254, 549, 546), (554, 555, 557, 556, 588, 570, 578, 562, 584, 566, 574), (556, 557, 561, 560, 589, 571, 579, 563, 585, 567, 575), (560, 561, 559, 558, 590, 572, 580, 564, 586, 568, 576), (558, 559, 555, 554, 591, 573, 581, 565, 587, 569, 577), (613, 590, 558, 577), (561, 557, 555, 559), (612, 582, 565, 581), (611, 586, 564, 593), (609, 576, 568, 595), (605, 598, 573, 591), (603, 600, 569, 587), (602, 580, 572, 601), (593, 564, 580, 602), (607, 596, 631, 654), (599, 604, 651, 645), (582, 603, 587, 565), (593, 602, 647, 623), (594, 609, 656, 626), (598, 605, 652, 644), (602, 601, 640, 647), (582, 612, 661, 641), (584, 604, 599, 566), (562, 583, 604, 584), (609, 595, 629, 656), (574, 605, 591, 554), (566, 599, 605, 574), (605, 599, 645, 652), (612, 598, 644, 661), (567, 585, 606, 596), (585, 563, 592, 606), (588, 607, 597, 570), (556, 575, 607, 588), (575, 567, 596, 607), (578, 608, 583, 562), (570, 597, 608, 578), (610, 594, 626, 657), (597, 607, 654, 643), (571, 589, 609, 594), (589, 560, 576, 609), (592, 610, 657, 619), (563, 579, 610, 592), (579, 571, 594, 610), (606, 592, 619, 653), (595, 611, 659, 629), (596, 606, 653, 631), (600, 603, 649, 646), (611, 593, 623, 659), (595, 568, 586, 611), (608, 597, 643, 655), (613, 600, 646, 662), (603, 582, 641, 649), (598, 612, 581, 573), (583, 608, 655, 642), (604, 583, 642, 651), (600, 613, 577, 569), (601, 613, 662, 640), (601, 572, 590, 613), (660, 614, 615, 621), (658, 625, 624, 616), (657, 626, 627, 628), (655, 630, 622, 642), (654, 631, 632, 643), (653, 619, 620, 633), (651, 634, 635, 645), (650, 617, 618, 636), (648, 637, 638, 639), (637, 647, 640, 638), (624, 623, 647, 637), (617, 648, 639, 618), (615, 616, 648, 617), (616, 624, 637, 648), (618, 639, 649, 641), (639, 638, 646, 649), (634, 650, 636, 635), (622, 621, 650, 634), (621, 615, 617, 650), (642, 622, 634, 651), (645, 635, 644, 652), (631, 653, 633, 632), (643, 632, 630, 655), (626, 656, 629, 627), (619, 657, 628, 620), (614, 658, 616, 615), (620, 628, 658, 614), (628, 627, 625, 658), (625, 659, 623, 624), (627, 629, 659, 625), (630, 660, 621, 622), (632, 633, 660, 630), (633, 620, 614, 660), (635, 636, 661, 644), (636, 618, 641, 661), (638, 640, 662, 646), (663, 664, 666, 665)])
me_cube.polygons.foreach_set('material_index', [0, 0, 1, 1, 1, 1, 0, 0, 0, 0, 0, 0, 0, 0, 1, 0, 0, 1, 1, 1, 1, 1, 1, 0, 1, 0, 0, 0, 0, 0, 0, 0, 0, 0, 0, 0, 0, 0, 1, 1, 1, 1, 1, 1, 1, 1, 1, 1, 1, 1, 1, 0, 1, 1, 0, 1, 1, 1, 1, 1, 1, 1, 1, 1, 1, 1, 1, 1, 0, 1, 1, 0, 1, 1, 1, 1, 1, 1, 1, 0, 1, 1, 1, 1, 0, 0, 0, 0, 0, 0, 0, 0, 0, 0, 0, 0, 1, 1, 1, 1, 0, 0, 1, 1, 1, 1, 1, 1, 1, 1, 1, 1, 1, 0, 1, 1, 1, 1, 0, 0, 1, 1, 1, 1, 0, 0, 1, 0, 0, 1, 1, 1, 0, 1, 0, 1, 1, 1, 1, 1, 1, 0, 1, 1, 1, 1, 1, 1, 1, 1, 1, 1, 1, 1, 1, 1, 1, 1, 1, 1, 1, 0, 1, 1, 1, 1, 1, 1, 1, 1, 1, 1, 1, 1, 1, 1, 1, 1, 1, 1, 1, 1, 1, 0, 1, 1, 1, 1, 1, 1, 1, 1, 1, 1, 1, 1, 1, 1, 1, 1, 1, 1, 1, 1, 1, 1, 1, 0, 1, 1, 1, 1, 1, 1, 1, 0, 1, 1, 1, 1, 1, 1, 1, 1, 1, 1, 1, 1, 1, 1, 1, 1, 1, 1, 1, 1, 1, 0, 1, 1, 0, 0, 0, 0, 0, 0, 0, 0, 0, 0, 0, 0, 0, 0, 0, 0, 0, 0, 0, 0, 0, 0, 0, 0, 0, 0, 0, 0, 0, 0, 0, 0, 0, 0, 0, 0, 1, 1, 1, 1, 1, 1, 1, 1, 1, 1, 1, 1, 1, 1, 0, 1, 1, 0, 1, 1, 1, 1, 1, 1, 1, 1, 1, 0, 1, 1, 1, 1, 1, 1, 0, 0, 1, 1, 1, 1, 1, 1, 1, 1, 1, 1, 1, 1, 0, 0, 0, 2, 2, 2, 2, 2, 2, 2, 2, 2, 2, 0, 1, 0, 0, 0, 0, 0, 0, 0, 0, 1, 0, 0, 1, 0, 0, 1, 0, 1, 0, 0, 1, 0, 0, 0, 0, 1, 1, 0, 0, 1, 0, 1, 1, 0, 1, 1, 0, 0, 0, 0, 0, 0, 0, 0, 0, 0, 0, 0, 0, 0, 0, 0, 0, 0, 0, 2, 2, 2, 2, 2, 2, 2, 2, 2, 2, 2, 2, 2, 2, 2, 0, 2, 2, 2, 2, 2, 2, 2, 2, 2, 2, 2, 2, 2, 2, 2, 0, 1, 1, 1, 1, 1, 1, 1, 1, 1, 0, 0, 0, 1, 1, 0, 0, 0, 0, 0, 0, 0, 1, 1, 1, 1, 1, 1, 1, 1, 1, 0, 0, 0, 1, 1, 0, 2, 2, 2, 2, 2, 2, 2, 2, 2, 2, 2, 2, 2, 2, 2, 2, 2, 2, 2, 2, 0, 0, 0, 0, 0, 0, 0, 1, 1, 1, 2, 2, 2, 2, 2, 2, 0, 0, 0, 0, 2, 2, 2, 2, 2, 2, 0, 1, 0, 1, 2, 2, 2, 2, 2, 2, 0, 1, 1, 0, 2, 2, 2, 2, 2, 0, 2, 2, 2, 2, 2, 2, 2, 2, 2, 2, 2, 2, 2, 2, 2, 2, 2, 2, 2, 2, 2, 2, 2, 2, 2, 2, 2, 2, 2, 2, 2, 2, 2, 2, 2, 2, 2, 2, 2, 2, 2, 2, 2, 2, 2, 2, 2, 2, 2, 2, 2, 0, 0, 0, 0, 0, 0, 0, 0, 0, 0, 0, 0, 0, 0, 0, 0, 0, 0, 0, 0, 0, 0, 0, 0, 0, 0, 0, 0, 0, 0, 0, 0, 0, 0, 0, 0, 2])
_uv = me_cube.uv_layers.new(name='UVMap')
_uv.uv.foreach_set('vector', [0.0, 0.0, 0.0, 0.0, 0.0, 0.0, 0.0, 0.0, 0.05556, 0.06913, 0.0569, 0.1808, 0.0562, 0.2894, 0.05538, 0.3966, 0.05436, 0.4989, 0.05346, 0.6005, 0.0524, 0.7036, 0.05058, 0.8159, 0.04821, 0.9348, 8.824e-05, 0.9999, 0.008983, 0.007964, 0.1251, 0.8749, 0.1251, 0.9999, 0.0001002, 0.9999, 0.0001002, 0.8749, 0.1251, 0.8749, 0.1251, 0.9999, 9.998e-05, 0.9999, 9.998e-05, 0.8749, 0.8749, 0.125, 0.8748, 9.996e-05, 0.9997, 0.0001026, 0.9997, 0.125, 0.1243, 0.8707, 0.1243, 0.9949, 0.0001208, 0.9949, 0.0001083, 0.8707, 0.000111, 0.5001, 0.616, 0.5001, 0.616, 0.9999, 0.0001111, 0.9999, 0.04821, 0.9348, 0.1319, 0.9327, 0.2115, 0.9324, 0.2887, 0.9322, 0.3644, 0.9318, 0.4394, 0.9312, 0.5212, 0.9306, 0.6147, 0.931, 0.725, 0.9325, 0.7789, 0.9999, 8.824e-05, 0.9999, 0.681, 0.05803, 0.609, 0.06046, 0.5354, 0.06273, 0.4605, 0.06478, 0.3832, 0.06662, 0.3068, 0.06823, 0.2295, 0.06946, 0.1446, 0.06968, 0.05556, 0.06913, 0.008983, 0.007964, 0.7211, 8.824e-05, 0.725, 0.9325, 0.7158, 0.7878, 0.7086, 0.6624, 0.7032, 0.5542, 0.6984, 0.4529, 0.6937, 0.3517, 0.6891, 0.2526, 0.6848, 0.1546, 0.681, 0.05803, 0.7211, 8.824e-05, 0.7789, 0.9999, 1.0, 0.02559, 1.625e-05, 0.02559, 1.599e-05, 1.603e-05, 1.0, 1.599e-05, 0.8545, 0.5551, 0.1449, 0.5545, 0.491, 0.0943, 0.5092, 0.09431, 0.9999, 0.6489, 8.054e-05, 0.6489, 0.4872, 8.054e-05, 0.5128, 8.054e-05, 0.616, 0.4999, 0.000111, 0.4999, 0.000111, 0.000111, 0.616, 0.000111, 0.1246, 0.3735, 0.1246, 0.4357, 0.1245, 0.498, 0.0001282, 0.4979, 0.000193, 0.3735, 0.375, 0.9999, 0.375, 0.5, 0.4915, 0.5, 0.4915, 0.9999, 0.01943, 0.9167, 0.01943, 1.0, 1.401e-05, 1.0, 1.409e-05, 0.9167, 0.8749, 0.6244, 0.8749, 0.4995, 0.9999, 0.4994, 0.9999, 0.6244, 0.3759, 0.1255, 0.3757, 0.0008421, 0.5004, 0.0006031, 0.5007, 0.1254, 0.1251, 0.375, 0.1251, 0.5, 0.0001001, 0.5, 0.0001001, 0.375, 0.625, 0.375, 0.625, 0.5, 0.5, 0.5, 0.5, 0.375, 0.625, 0.8749, 0.625, 0.9999, 0.5, 0.9999, 0.5, 0.8749, 0.1251, 0.375, 0.1251, 0.5, 0.0001001, 0.5, 0.0001, 0.375, 0.6132, 0.3687, 0.5438, 0.7306, 0.5198, 0.7179, 0.5827, 0.367, 0.625, 0.8749, 0.625, 0.9999, 0.5, 0.9999, 0.5, 0.8749, 0.0, 0.0, 0.0, 0.0, 0.0, 0.0, 0.0, 0.0, 0.0, 0.0, 0.0, 0.0, 0.0, 0.0, 0.0, 0.0, 0.0, 0.0, 0.0, 0.0, 0.0, 0.0, 0.0, 0.0, 0.0, 0.0, 0.0, 0.0, 0.0, 0.0, 0.0, 0.0, 0.0, 0.0, 0.0, 0.0, 0.0, 0.0, 0.0, 0.0, 0.0, 0.0, 0.0, 0.0, 0.0, 0.0, 0.0, 0.0, 0.0, 0.0, 0.0, 0.0, 0.0, 0.0, 0.0, 0.0, 0.0, 0.0, 0.0, 0.0, 0.0, 0.0, 0.0, 0.0, 0.0, 0.0, 0.0, 0.0, 0.0, 0.0, 0.0, 0.0, 0.0, 0.0, 0.0, 0.0, 0.0, 0.0, 0.0, 0.0, 0.0, 0.0, 0.0, 0.0, 0.0, 0.0, 0.0, 0.0, 0.0, 0.0, 0.0, 0.0, 0.0, 0.0, 0.0, 0.0, 0.4199, 0.9999, 0.212, 0.9999, 0.218, 0.966, 0.4067, 0.9723, 0.8749, 0.625, 0.8749, 0.7499, 0.7499, 0.7499, 0.7499, 0.625, 0.8749, 0.8749, 0.8749, 0.9999, 0.7499, 0.9999, 0.7499, 0.8749, 0.625, 0.1251, 0.625, 0.25, 0.5, 0.2501, 0.5, 0.1251, 0.8749, 0.1251, 0.8749, 0.25, 0.7499, 0.25, 0.7499, 0.1251, 0.8749, 0.375, 0.8749, 0.5, 0.7499, 0.5, 0.7499, 0.375, 0.1251, 0.1251, 0.1251, 0.2501, 0.0001, 0.2501, 0.0001, 0.1251, 0.375, 0.1251, 0.375, 0.2501, 0.2501, 0.2501, 0.2501, 0.1251, 0.375, 0.375, 0.375, 0.5, 0.2501, 0.5, 0.2501, 0.375, 0.625, 0.625, 0.625, 0.7499, 0.5, 0.7499, 0.5, 0.625, 0.1323, 0.2881, 0.04315, 0.5133, 9.73e-05, 0.5327, 0.09795, 0.2633, 0.8749, 0.8749, 0.8749, 0.9999, 0.7499, 0.9999, 0.7499, 0.8749, 0.625, 0.1251, 0.625, 0.25, 0.5, 0.25, 0.5, 0.1251, 0.8749, 0.1251, 0.8749, 0.25, 0.7499, 0.25, 0.7499, 0.1251, 0.04315, 0.5133, 0.2493, 0.7438, 0.2253, 0.7996, 9.73e-05, 0.5327, 0.1251, 0.1251, 0.1251, 0.25, 0.0001001, 0.25, 0.0001001, 0.1251, 0.375, 0.1251, 0.375, 0.25, 0.2501, 0.25, 0.2501, 0.1251, 0.498, 0.05984, 0.5979, 0.3343, 0.4879, 0.3674, 0.4416, 0.1562, 0.1266, 0.3742, 0.1267, 0.25, 0.2512, 0.2504, 0.2522, 0.3124, 0.251, 0.3745, 0.1267, 0.1255, 0.1267, 0.001113, 0.2511, 0.001035, 0.2511, 0.1256, 0.375, 0.8736, 0.3755, 0.7489, 0.5001, 0.749, 0.4999, 0.8739, 0.1254, 0.8727, 0.1258, 0.7479, 0.2506, 0.7483, 0.2502, 0.8731, 0.1262, 0.6231, 0.1264, 0.4986, 0.2509, 0.499, 0.252, 0.5613, 0.2508, 0.6233, 0.8748, 0.8744, 0.8749, 0.7494, 0.9999, 0.7494, 0.9998, 0.8745, 0.6248, 0.8741, 0.625, 0.7492, 0.7499, 0.7493, 0.7498, 0.8743, 0.6876, 0.5619, 0.6877, 0.4994, 0.7501, 0.4994, 0.7501, 0.5619, 0.01943, 0.25, 0.01943, 0.2917, 0.01943, 0.3333, 1.424e-05, 0.3333, 1.415e-05, 0.25, 0.8722, 0.6202, 0.8734, 0.7442, 0.7494, 0.7455, 0.7481, 0.6216, 0.8101, 0.621, 0.8747, 0.868, 0.8762, 0.9918, 0.7523, 0.9933, 0.7508, 0.8694, 0.6225, 0.1251, 0.6224, 0.2494, 0.498, 0.2494, 0.4981, 0.125, 0.8711, 0.1256, 0.8709, 0.2498, 0.8087, 0.2494, 0.7467, 0.2494, 0.7469, 0.1252, 0.03962, 0.07145, 0.03962, 0.1429, 1.992e-05, 0.1429, 1.99e-05, 0.07145, 0.1248, 0.1246, 0.1247, 0.2491, 0.0002706, 0.249, 0.0003598, 0.1246, 0.3737, 0.1249, 0.3736, 0.2493, 0.3114, 0.2492, 0.2492, 0.2492, 0.2493, 0.1247, 0.2334, 4.832e-05, 0.2334, 1.0, 4.831e-05, 1.0, 4.831e-05, 4.831e-05, 0.1244, 0.6223, 0.1243, 0.7466, 9.973e-05, 0.7465, 0.0001066, 0.6223, 0.3725, 0.623, 0.3725, 0.7468, 0.2485, 0.7467, 0.2489, 0.6226, 0.3107, 0.6217, 0.3724, 0.8708, 0.3724, 0.9949, 0.2484, 0.9949, 0.2484, 0.8708, 0.8749, 0.3745, 0.8749, 0.2499, 0.9997, 0.2498, 0.9998, 0.3745, 0.6874, 0.3124, 0.6873, 0.25, 0.75, 0.2503, 0.749, 0.3123, 0.6251, 0.125, 0.625, 0.0003086, 0.7499, 0.0001432, 0.75, 0.125, 0.1251, 0.625, 0.1251, 0.7499, 0.0001001, 0.7499, 0.0001001, 0.625, 0.3054, 0.9999, 0.09953, 0.9245, 0.1601, 0.8216, 0.3067, 0.8644, 0.375, 0.8749, 0.375, 0.9999, 0.25, 0.9999, 0.25, 0.8749, 0.1251, 0.625, 0.1251, 0.75, 0.0001001, 0.75, 0.0001001, 0.625, 0.375, 0.625, 0.375, 0.7499, 0.2501, 0.75, 0.2501, 0.625, 0.375, 0.8749, 0.375, 0.9999, 0.2501, 0.9999, 0.2501, 0.8749, 0.0, 0.0, 0.0, 0.0, 0.0, 0.0, 0.0, 0.0, 0.0, 0.0, 0.0, 0.0, 0.0, 0.0, 0.0, 0.0, 0.0, 0.0, 0.0, 0.0, 0.0, 0.0, 0.0, 0.0, 0.0, 0.0, 0.0, 0.0, 0.0, 0.0, 0.0, 0.0, 0.0, 0.0, 0.0, 0.0, 0.0, 0.0, 0.0, 0.0, 0.0, 0.0, 0.0, 0.0, 0.0, 0.0, 0.0, 0.0, 0.0, 0.0, 0.0, 0.0, 0.0, 0.0, 0.0, 0.0, 0.0, 0.0, 0.0, 0.0, 0.0, 0.0, 0.0, 0.0, 0.0, 0.0, 0.0, 0.0, 0.0, 0.0, 0.0, 0.0, 0.0, 0.0, 0.0, 0.0, 0.0, 0.0, 0.0, 0.0, 0.0, 0.0, 0.0, 0.0, 0.0, 0.0, 0.0, 0.0, 0.0, 0.0, 0.0, 0.0, 0.0, 0.0, 0.0, 0.0, 0.375, 0.7499, 0.375, 0.8749, 0.2501, 0.8749, 0.2501, 0.75, 0.5, 0.7499, 0.5, 0.8749, 0.375, 0.8749, 0.375, 0.7499, 0.5, 0.8749, 0.5, 0.9999, 0.375, 0.9999, 0.375, 0.8749, 0.375, 0.5, 0.375, 0.625, 0.2501, 0.625, 0.2501, 0.5, 0.3852, 0.01168, 0.5803, 0.04358, 0.5607, 0.06799, 0.3834, 0.04052, 0.08409, 0.2569, 0.2056, 7.83e-05, 0.2175, 0.0252, 0.1064, 0.2688, 0.1251, 0.5, 0.1251, 0.625, 0.0001001, 0.625, 0.0001001, 0.5, 0.2501, 0.5, 0.2501, 0.625, 0.1251, 0.625, 0.1251, 0.5, 0.2501, 0.625, 0.2501, 0.75, 0.1251, 0.75, 0.1251, 0.625, 0.375, 0.7499, 0.375, 0.8749, 0.25, 0.8749, 0.25, 0.7499, 0.5, 0.7499, 0.5, 0.8749, 0.375, 0.8749, 0.375, 0.7499, 0.5, 0.8749, 0.5, 0.9999, 0.375, 0.9999, 0.375, 0.8749, 0.1102, 0.007367, 0.3146, 7.731e-05, 0.304, 0.1234, 0.1727, 0.1005, 0.5, 0.5, 0.5, 0.625, 0.375, 0.625, 0.375, 0.5, 0.5, 0.625, 0.5, 0.7499, 0.375, 0.7499, 0.375, 0.625, 0.1251, 0.5, 0.1251, 0.625, 0.0001001, 0.625, 0.0001001, 0.5, 0.09953, 0.9245, 7.731e-05, 0.6382, 0.1139, 0.6074, 0.1601, 0.8216, 0.522, 0.9421, 0.3054, 0.9999, 0.3067, 0.8644, 0.4532, 0.8539, 0.6247, 0.2498, 0.6251, 0.125, 0.75, 0.125, 0.75, 0.2503, 0.6873, 0.25, 0.5009, 0.2504, 0.5007, 0.1254, 0.6251, 0.125, 0.6247, 0.2498, 0.5627, 0.2512, 0.5007, 0.1254, 0.5004, 0.0006031, 0.625, 0.0003086, 0.6251, 0.125, 0.6877, 0.437, 0.6876, 0.3746, 0.7501, 0.3745, 0.7501, 0.437, 0.548, 0.07187, 0.438, 0.04739, 0.4412, 0.005027, 0.5688, 0.03818, 0.1318, 0.9027, 0.2058, 0.9148, 0.2026, 0.9438, 0.1289, 0.9261, 0.8749, 0.4995, 0.8749, 0.3745, 0.9998, 0.3745, 0.9999, 0.4994, 0.7501, 0.4994, 0.7501, 0.437, 0.7501, 0.3745, 0.8749, 0.3745, 0.8749, 0.4995, 0.7501, 0.3745, 0.749, 0.3123, 0.75, 0.2503, 0.8749, 0.2499, 0.8749, 0.3745, 0.3725, 0.7468, 0.3724, 0.8708, 0.2484, 0.8708, 0.2485, 0.7467, 0.01943, 0.4167, 0.01943, 0.5, 1.432e-05, 0.5, 1.431e-05, 0.4167, 0.01943, 0.8333, 0.01943, 0.9167, 1.409e-05, 0.9167, 1.415e-05, 0.8333, 0.311, 0.5602, 0.3107, 0.6217, 0.2489, 0.6226, 0.2488, 0.5602, 0.01943, 1.394e-05, 0.01943, 0.08334, 1.401e-05, 0.08335, 1.394e-05, 1.398e-05, 0.01943, 0.5833, 0.01943, 0.625, 0.01943, 0.6667, 1.43e-05, 0.6667, 1.43e-05, 0.5833, 0.1245, 0.498, 0.1245, 0.5601, 0.1244, 0.6223, 0.0001066, 0.6223, 0.0001282, 0.4979, 0.1867, 0.5602, 0.1866, 0.6224, 0.1244, 0.6223, 0.1245, 0.5601, 0.2489, 0.6226, 0.2485, 0.7467, 0.1243, 0.7466, 0.1244, 0.6223, 0.1866, 0.6224, 1.253e-05, 0.4, 1.253e-05, 0.3333, 0.01557, 0.3333, 0.01557, 0.4, 0.498, 0.2494, 0.498, 0.3738, 0.3735, 0.3738, 0.3736, 0.3115, 0.3736, 0.2493, 0.01943, 0.75, 0.01943, 0.8333, 1.415e-05, 0.8333, 1.423e-05, 0.75, 0.3738, 0.0004032, 0.3737, 0.1249, 0.2493, 0.1247, 0.2494, 0.0002946, 0.4983, 0.0005311, 0.4981, 0.125, 0.3737, 0.1249, 0.3738, 0.0004032, 0.4981, 0.125, 0.498, 0.2494, 0.3736, 0.2493, 0.3737, 0.1249, 0.1249, 0.000195, 0.1248, 0.1246, 0.0003598, 0.1246, 0.0004543, 9.973e-05, 0.2494, 0.0002946, 0.2493, 0.1247, 0.1248, 0.1246, 0.1249, 0.000195, 0.2493, 0.1247, 0.2492, 0.2492, 0.1869, 0.2491, 0.1247, 0.2491, 0.1248, 0.1246, 0.03962, 0.7857, 0.03962, 0.8571, 1.992e-05, 0.8571, 1.996e-05, 0.7857, 0.9947, 0.2499, 0.9945, 0.3734, 0.8712, 0.3733, 0.87, 0.3115, 0.8709, 0.2498, 0.9945, 0.3734, 0.9946, 0.4964, 0.871, 0.4967, 0.87, 0.4352, 0.8712, 0.3733, 0.8714, 0.001366, 0.8711, 0.1256, 0.7469, 0.1252, 0.7472, 0.0009738, 0.9956, 0.001783, 0.9951, 0.1259, 0.8711, 0.1256, 0.8714, 0.001366, 0.9951, 0.1259, 0.9947, 0.2499, 0.8709, 0.2498, 0.8711, 0.1256, 0.6227, 0.000705, 0.6225, 0.1251, 0.4981, 0.125, 0.4983, 0.0005311, 0.7472, 0.0009738, 0.7469, 0.1252, 0.6225, 0.1251, 0.6227, 0.000705, 0.7469, 0.1252, 0.7467, 0.2494, 0.6846, 0.2494, 0.6224, 0.2494, 0.6225, 0.1251, 0.8734, 0.7442, 0.8747, 0.868, 0.7508, 0.8694, 0.7494, 0.7455, 0.9969, 0.7428, 0.9984, 0.8666, 0.8747, 0.868, 0.8734, 0.7442, 0.9984, 0.8666, 0.9999, 0.9903, 0.8762, 0.9918, 0.8747, 0.868, 0.8094, 0.5592, 0.8101, 0.621, 0.7481, 0.6216, 0.7476, 0.5597, 0.9946, 0.4964, 0.9956, 0.6193, 0.8722, 0.6202, 0.8705, 0.5586, 0.871, 0.4967, 0.9956, 0.6193, 0.9969, 0.7428, 0.8734, 0.7442, 0.8722, 0.6202, 0.01943, 0.08334, 0.01943, 0.1667, 1.407e-05, 0.1667, 1.401e-05, 0.08335, 0.6855, 0.5601, 0.6861, 0.6222, 0.624, 0.6228, 0.6234, 0.5606, 0.7481, 0.6216, 0.7494, 0.7455, 0.6254, 0.7469, 0.624, 0.6228, 0.6861, 0.6222, 0.625, 0.7492, 0.6251, 0.6243, 0.6876, 0.6243, 0.75, 0.6244, 0.7499, 0.7493, 0.5001, 0.749, 0.5001, 0.6242, 0.5626, 0.6242, 0.6251, 0.6243, 0.625, 0.7492, 0.172, 0.05127, 0.07254, 0.08809, 0.04985, 0.06145, 0.1656, 0.005575, 0.6246, 0.9991, 0.6248, 0.8741, 0.7498, 0.8743, 0.7496, 0.9993, 0.4996, 0.9988, 0.4999, 0.8739, 0.6248, 0.8741, 0.6246, 0.9991, 0.4999, 0.8739, 0.5001, 0.749, 0.625, 0.7492, 0.6248, 0.8741, 0.8746, 0.9994, 0.8748, 0.8744, 0.9998, 0.8745, 0.9997, 0.9995, 0.7496, 0.9993, 0.7498, 0.8743, 0.8748, 0.8744, 0.8746, 0.9994, 0.7498, 0.8743, 0.7499, 0.7493, 0.8749, 0.7494, 0.8748, 0.8744, 0.1258, 0.7479, 0.1262, 0.6231, 0.2508, 0.6233, 0.2506, 0.7483, 0.001091, 0.7474, 0.001588, 0.6227, 0.1262, 0.6231, 0.1258, 0.7479, 0.001588, 0.6227, 0.001982, 0.4983, 0.1264, 0.4986, 0.1262, 0.6231, 0.1249, 0.9975, 0.1254, 0.8727, 0.2502, 0.8731, 0.2498, 0.998, 9.996e-05, 0.997, 0.0005909, 0.8722, 0.1254, 0.8727, 0.1249, 0.9975, 0.0005909, 0.8722, 0.001091, 0.7474, 0.1258, 0.7479, 0.1254, 0.8727, 0.3747, 0.9984, 0.375, 0.8736, 0.4999, 0.8739, 0.4996, 0.9988, 0.2498, 0.998, 0.2502, 0.8731, 0.375, 0.8736, 0.3747, 0.9984, 0.2502, 0.8731, 0.2506, 0.7483, 0.3755, 0.7489, 0.375, 0.8736, 0.1267, 0.25, 0.1267, 0.1255, 0.2511, 0.1256, 0.2512, 0.2504, 0.002391, 0.2499, 0.002361, 0.1255, 0.1267, 0.1255, 0.1267, 0.25, 0.002361, 0.1255, 0.002311, 0.001162, 0.1267, 0.001113, 0.1267, 0.1255, 0.1264, 0.4986, 0.1266, 0.3742, 0.251, 0.3745, 0.252, 0.4368, 0.2509, 0.499, 0.001982, 0.4983, 0.002274, 0.3741, 0.1266, 0.3742, 0.1264, 0.4986, 0.002274, 0.3741, 0.002391, 0.2499, 0.1267, 0.25, 0.1266, 0.3742, 0.3056, 0.04474, 0.172, 0.05127, 0.1656, 0.005575, 0.3055, 7.811e-05, 0.3138, 0.4368, 0.3137, 0.3747, 0.3759, 0.3746, 0.3759, 0.4369, 0.3138, 0.3124, 0.3136, 0.2503, 0.376, 0.2503, 0.376, 0.3125, 0.375, 0.25, 0.375, 0.375, 0.25, 0.375, 0.2501, 0.25, 0.5, 0.25, 0.5, 0.375, 0.375, 0.375, 0.375, 0.25, 0.5, 0.375, 0.5, 0.5, 0.375, 0.5, 0.375, 0.375, 0.375, 0.0001, 0.375, 0.1251, 0.2501, 0.1251, 0.2501, 9.998e-05, 0.5, 0.0001, 0.5, 0.1251, 0.375, 0.1251, 0.375, 0.0001, 0.5, 0.1251, 0.5, 0.25, 0.375, 0.25, 0.375, 0.1251, 0.1251, 9.998e-05, 0.1251, 0.1251, 0.0001001, 0.1251, 0.0001002, 9.998e-05, 0.2501, 9.998e-05, 0.2501, 0.1251, 0.1251, 0.1251, 0.1251, 9.998e-05, 0.2501, 0.1251, 0.2501, 0.25, 0.1251, 0.25, 0.1251, 0.1251, 0.8749, 0.25, 0.8749, 0.375, 0.7499, 0.375, 0.7499, 0.25, 0.9999, 0.2501, 0.9999, 0.375, 0.8749, 0.375, 0.8749, 0.25, 0.9999, 0.375, 0.9999, 0.5, 0.8749, 0.5, 0.8749, 0.375, 0.8749, 0.0001, 0.8749, 0.1251, 0.7499, 0.1251, 0.75, 0.0001, 0.9999, 0.0001, 0.9999, 0.1251, 0.8749, 0.1251, 0.8749, 0.0001, 0.9999, 0.1251, 0.9999, 0.2501, 0.8749, 0.25, 0.8749, 0.1251, 0.625, 0.0001, 0.625, 0.1251, 0.5, 0.1251, 0.5, 0.0001, 0.75, 0.0001, 0.7499, 0.1251, 0.625, 0.1251, 0.625, 0.0001, 0.7499, 0.1251, 0.7499, 0.25, 0.625, 0.25, 0.625, 0.1251, 0.8749, 0.7499, 0.8749, 0.8749, 0.7499, 0.8749, 0.7499, 0.7499, 0.9999, 0.7499, 0.9999, 0.8749, 0.8749, 0.8749, 0.8749, 0.7499, 0.9999, 0.8749, 0.9999, 0.9999, 0.8749, 0.9999, 0.8749, 0.8749, 0.78, 0.8961, 0.9, 0.6452, 0.9401, 0.6671, 0.8008, 0.947, 0.9999, 0.5, 0.9999, 0.625, 0.8749, 0.625, 0.8749, 0.5, 0.9999, 0.625, 0.9999, 0.7499, 0.8749, 0.7499, 0.8749, 0.625, 0.625, 0.5, 0.625, 0.625, 0.5, 0.625, 0.5, 0.5, 0.9593, 0.3738, 0.7631, 0.1897, 0.7828, 0.1361, 0.9999, 0.3503, 0.2367, 0.0519, 0.1323, 0.2881, 0.09795, 0.2633, 0.2166, 0.003389, 0.375, 0.2501, 0.375, 0.375, 0.2501, 0.375, 0.2501, 0.2501, 0.5, 0.2501, 0.5, 0.375, 0.375, 0.375, 0.375, 0.2501, 0.0297, 0.5763, 0.08409, 0.2569, 0.1064, 0.2688, 0.05495, 0.5828, 0.375, 0.0001001, 0.375, 0.1251, 0.2501, 0.1251, 0.2501, 0.0001, 0.5, 0.0001, 0.5, 0.1251, 0.375, 0.1251, 0.375, 0.0001001, 0.5, 0.1251, 0.5, 0.2501, 0.375, 0.2501, 0.375, 0.1251, 0.1251, 0.0001001, 0.1251, 0.1251, 0.0001, 0.1251, 9.998e-05, 0.0001001, 0.2501, 0.0001, 0.2501, 0.1251, 0.1251, 0.1251, 0.1251, 0.0001001, 0.2501, 0.1251, 0.2501, 0.2501, 0.1251, 0.2501, 0.1251, 0.1251, 0.8749, 0.25, 0.8749, 0.375, 0.7499, 0.375, 0.7499, 0.25, 0.9999, 0.25, 0.9999, 0.375, 0.8749, 0.375, 0.8749, 0.25, 0.9999, 0.375, 0.9999, 0.5, 0.8749, 0.5, 0.8749, 0.375, 0.8749, 0.0001, 0.8749, 0.1251, 0.7499, 0.1251, 0.75, 9.998e-05, 0.9999, 9.998e-05, 0.9999, 0.1251, 0.8749, 0.1251, 0.8749, 0.0001, 0.9999, 0.1251, 0.9999, 0.25, 0.8749, 0.25, 0.8749, 0.1251, 0.625, 0.0001, 0.625, 0.1251, 0.5, 0.1251, 0.5, 0.0001, 0.75, 9.998e-05, 0.7499, 0.1251, 0.625, 0.1251, 0.625, 0.0001, 0.7499, 0.1251, 0.7499, 0.25, 0.625, 0.25, 0.625, 0.1251, 0.8749, 0.7499, 0.8749, 0.8749, 0.7499, 0.8749, 0.7499, 0.7499, 0.9999, 0.7499, 0.9999, 0.8749, 0.8749, 0.8749, 0.8749, 0.7499, 0.9999, 0.8749, 0.9999, 0.9999, 0.8749, 0.9999, 0.8749, 0.8749, 0.8749, 0.5, 0.8749, 0.625, 0.7499, 0.625, 0.7499, 0.5, 0.9999, 0.5, 0.9999, 0.625, 0.8749, 0.625, 0.8749, 0.5, 0.9999, 0.625, 0.9999, 0.7499, 0.8749, 0.7499, 0.8749, 0.625, 0.5803, 0.04358, 0.6132, 0.3687, 0.5827, 0.367, 0.5607, 0.06799, 0.7499, 0.5, 0.7499, 0.625, 0.625, 0.625, 0.625, 0.5, 0.7499, 0.625, 0.7499, 0.7499, 0.625, 0.7499, 0.625, 0.625, 0.0, 0.0, 0.0, 0.0, 0.0, 0.0, 0.0, 0.0, 0.0, 0.0, 0.0, 0.0, 0.0, 0.0, 0.0, 0.0, 0.0, 0.0, 0.0, 0.0, 0.0, 0.0, 0.0, 0.0, 0.0, 0.0, 0.0, 0.0, 0.0, 0.0, 0.0, 0.0, 0.375, 0.5, 7.022e-05, 0.5, 7.01e-05, 7.022e-05, 0.375, 7.01e-05, 0.0, 0.0, 0.0, 0.0, 0.0, 0.0, 0.0, 0.0, 0.0, 0.0, 0.0, 0.0, 0.0, 0.0, 0.0, 0.0, 0.0, 0.0, 0.0, 0.0, 0.0, 0.0, 0.0, 0.0, 0.0, 0.0, 0.0, 0.0, 0.0, 0.0, 0.0, 0.0, 0.0, 0.0, 0.0, 0.0, 0.0, 0.0, 0.0, 0.0, 0.0, 0.0, 0.0, 0.0, 0.0, 0.0, 0.0, 0.0, 0.0, 0.0, 0.0, 0.0, 0.0, 0.0, 0.0, 0.0, 0.0, 0.0, 0.0, 0.0, 0.0, 0.0, 0.0, 0.0, 0.0, 0.0, 0.0, 0.0, 0.0, 0.0, 0.0, 0.0, 0.0, 0.0, 0.0, 0.0, 0.0, 0.0, 0.0, 0.0, 0.375, 0.9999, 7.01e-05, 0.9999, 7.022e-05, 0.5, 0.375, 0.5, 0.0, 0.0, 0.0, 0.0, 0.0, 0.0, 0.0, 0.0, 0.0, 0.0, 0.0, 0.0, 0.0, 0.0, 0.0, 0.0, 0.0, 0.0, 0.0, 0.0, 0.0, 0.0, 0.0, 0.0, 0.0, 0.0, 0.0, 0.0, 0.0, 0.0, 0.0, 0.0, 0.0, 0.0, 0.0, 0.0, 0.0, 0.0, 0.0, 0.0, 0.0, 0.0, 0.0, 0.0, 0.0, 0.0, 0.0, 0.0, 0.0, 0.0, 0.0, 0.0, 0.0, 0.0, 0.0, 0.0, 0.0, 0.0, 0.0, 0.0, 0.0, 0.0, 0.0, 0.0, 0.0, 0.0, 0.0, 0.0, 0.0, 0.0, 0.0, 0.0, 0.0, 0.0, 0.0, 0.0, 0.0, 0.0, 0.0, 0.0, 0.0, 0.0, 0.0, 0.0, 0.0, 0.0, 0.0, 0.0, 0.0, 0.0, 0.0, 0.0, 0.0, 0.0, 0.0, 0.0, 0.0, 0.0, 0.0, 0.0, 0.0, 0.0, 0.0, 0.0, 0.0, 0.0, 0.0, 0.0, 0.0, 0.0, 0.0, 0.0, 0.0, 0.0, 0.0, 0.0, 0.0, 0.0, 0.0, 0.0, 0.0, 0.0, 0.0, 0.0, 0.0, 0.0, 0.0, 0.0, 0.0, 0.0, 0.0, 0.0, 0.0, 0.0, 0.0, 0.0, 0.0, 0.0, 0.0, 0.0, 0.0, 0.0, 0.0, 0.0, 0.0, 0.0, 0.0, 0.0, 0.0, 0.0, 0.0, 0.0, 0.0, 0.0, 0.0, 0.0, 0.0, 0.0, 0.0, 0.0, 0.625, 0.7499, 0.625, 0.8749, 0.5, 0.8749, 0.5, 0.7499, 0.7499, 0.7499, 0.7499, 0.8749, 0.625, 0.8749, 0.625, 0.7499, 0.7499, 0.8749, 0.7499, 0.9999, 0.625, 0.9999, 0.625, 0.8749, 0.625, 0.25, 0.625, 0.375, 0.5, 0.375, 0.5, 0.2501, 0.7499, 0.25, 0.7499, 0.375, 0.625, 0.375, 0.625, 0.25, 0.7499, 0.375, 0.7499, 0.5, 0.625, 0.5, 0.625, 0.375, 0.1251, 0.2501, 0.1251, 0.375, 0.0001, 0.375, 0.0001, 0.2501, 0.2501, 0.2501, 0.2501, 0.375, 0.1251, 0.375, 0.1251, 0.2501, 0.2501, 0.375, 0.2501, 0.5, 0.1251, 0.5, 0.1251, 0.375, 0.625, 0.7499, 0.625, 0.8749, 0.5, 0.8749, 0.5, 0.7499, 0.7499, 0.7499, 0.7499, 0.8749, 0.625, 0.8749, 0.625, 0.7499, 0.7499, 0.8749, 0.7499, 0.9999, 0.625, 0.9999, 0.625, 0.8749, 0.625, 0.25, 0.625, 0.375, 0.5, 0.375, 0.5, 0.25, 0.7499, 0.25, 0.7499, 0.375, 0.625, 0.375, 0.625, 0.25, 0.5383, 0.8788, 0.78, 0.8961, 0.8008, 0.947, 0.5294, 0.947, 0.1251, 0.25, 0.1251, 0.375, 0.0001001, 0.375, 0.0001001, 0.25, 0.2501, 0.25, 0.25, 0.375, 0.1251, 0.375, 0.1251, 0.25, 0.5979, 0.6629, 0.522, 0.9421, 0.4532, 0.8539, 0.4953, 0.644, 0.376, 0.2503, 0.3759, 0.1255, 0.5007, 0.1254, 0.5009, 0.2504, 0.4384, 0.2503, 0.2512, 0.2504, 0.2511, 0.1256, 0.3759, 0.1255, 0.376, 0.2503, 0.3136, 0.2503, 0.2511, 0.1256, 0.2511, 0.001035, 0.3757, 0.0008421, 0.3759, 0.1255, 0.3755, 0.7489, 0.3761, 0.624, 0.438, 0.623, 0.5001, 0.6242, 0.5001, 0.749, 0.2506, 0.7483, 0.2508, 0.6233, 0.3135, 0.6238, 0.3761, 0.624, 0.3755, 0.7489, 0.3137, 0.5614, 0.3136, 0.4992, 0.3759, 0.4992, 0.3758, 0.5615, 0.8749, 0.7494, 0.8749, 0.6244, 0.9999, 0.6244, 0.9999, 0.7494, 0.7499, 0.7493, 0.75, 0.6244, 0.8749, 0.6244, 0.8749, 0.7494, 0.75, 0.6244, 0.7501, 0.5619, 0.7501, 0.4994, 0.8749, 0.4995, 0.8749, 0.6244, 0.01943, 0.6667, 0.01943, 0.7083, 0.01943, 0.75, 1.423e-05, 0.75, 1.43e-05, 0.6667, 0.7494, 0.7455, 0.7508, 0.8694, 0.6269, 0.8709, 0.6254, 0.7469, 0.7508, 0.8694, 0.7523, 0.9933, 0.6284, 0.9948, 0.6269, 0.8709, 0.6224, 0.2494, 0.6224, 0.3116, 0.6225, 0.3739, 0.498, 0.3738, 0.498, 0.2494, 0.6846, 0.3116, 0.6846, 0.3738, 0.6225, 0.3739, 0.6224, 0.3116, 0.6848, 0.4358, 0.6851, 0.498, 0.6229, 0.4983, 0.6226, 0.436, 0.1247, 0.2491, 0.1247, 0.3113, 0.1246, 0.3735, 0.000193, 0.3735, 0.0002706, 0.249, 1.297e-05, 1.0, 1.286e-05, 0.9333, 0.01557, 0.9333, 0.01557, 1.0, 1.286e-05, 0.9333, 1.275e-05, 0.8667, 0.01557, 0.8667, 0.01557, 0.9333, 0.1243, 0.7466, 0.1243, 0.8707, 0.0001083, 0.8707, 9.973e-05, 0.7465, 0.1096, 0.9501, 0.1086, 0.8825, 0.1593, 0.8812, 0.1603, 0.9488, 0.2484, 0.8708, 0.2484, 0.9949, 0.1243, 0.9949, 0.1243, 0.8707, 0.8749, 0.2499, 0.8749, 0.125, 0.9997, 0.125, 0.9997, 0.2498, 0.75, 0.2503, 0.75, 0.125, 0.8749, 0.125, 0.8749, 0.2499, 0.75, 0.125, 0.7499, 0.0001432, 0.8748, 9.996e-05, 0.8749, 0.125, 0.1251, 0.7499, 0.1251, 0.8749, 9.998e-05, 0.8749, 0.0001001, 0.7499, 0.25, 0.7499, 0.25, 0.8749, 0.1251, 0.8749, 0.1251, 0.7499, 0.25, 0.8749, 0.25, 0.9999, 0.1251, 0.9999, 0.1251, 0.8749, 0.1251, 0.75, 0.1251, 0.8749, 0.0001002, 0.8749, 0.0001001, 0.75, 0.2501, 0.75, 0.2501, 0.8749, 0.1251, 0.8749, 0.1251, 0.75, 0.2501, 0.8749, 0.2501, 0.9999, 0.1251, 0.9999, 0.1251, 0.8749, 0.0, 0.0, 0.0, 0.0, 0.0, 0.0, 0.0, 0.0, 0.0, 0.0, 0.0, 0.0, 0.0, 0.0, 0.0, 0.0, 0.0, 0.0, 0.0, 0.0, 0.0, 0.0, 0.0, 0.0, 0.6754, 0.4671, 0.6758, 0.4803, 0.6659, 0.4808, 0.6655, 0.4676, 0.677, 0.5199, 0.6775, 0.5331, 0.6675, 0.5337, 0.6671, 0.5205, 0.6762, 0.4935, 0.6766, 0.5067, 0.6667, 0.5073, 0.6663, 0.494, 0.6667, 0.5073, 0.6671, 0.5205, 0.6572, 0.521, 0.6568, 0.5078, 0.6671, 0.5205, 0.6675, 0.5337, 0.6576, 0.5342, 0.6572, 0.521, 0.6659, 0.4808, 0.6663, 0.494, 0.6564, 0.4946, 0.656, 0.4814, 0.6663, 0.494, 0.6667, 0.5073, 0.6568, 0.5078, 0.6564, 0.4946, 0.6655, 0.4676, 0.6659, 0.4808, 0.656, 0.4814, 0.6556, 0.4682, 0.6758, 0.4803, 0.6762, 0.4935, 0.6663, 0.494, 0.6659, 0.4808, 0.6766, 0.5067, 0.677, 0.5199, 0.6671, 0.5205, 0.6667, 0.5073, 0.375, 0.5, 0.375, 7.01e-05, 0.4915, 7.01e-05, 0.4915, 0.5, 0.01943, 0.1667, 0.01943, 0.25, 1.415e-05, 0.25, 1.407e-05, 0.1667, 0.01943, 0.5, 0.01943, 0.5833, 1.43e-05, 0.5833, 1.432e-05, 0.5, 0.01943, 0.3333, 0.01943, 0.375, 0.01943, 0.4167, 1.431e-05, 0.4167, 1.424e-05, 0.3333, 1.247e-05, 0.4667, 1.253e-05, 0.4, 0.01557, 0.4, 0.01557, 0.4667, 1.275e-05, 0.8667, 1.269e-05, 0.8, 0.01557, 0.8, 0.01557, 0.8667, 1.258e-05, 0.6667, 1.253e-05, 0.6, 0.01557, 0.6, 0.01557, 0.6667, 1.264e-05, 0.2, 1.258e-05, 0.1333, 0.01557, 0.1333, 0.01557, 0.2, 1.258e-05, 0.1333, 1.264e-05, 0.06668, 0.01557, 0.06668, 0.01557, 0.1333, 1.264e-05, 0.06668, 1.275e-05, 1.247e-05, 0.01557, 1.251e-05, 0.01557, 0.06668, 0.6846, 0.3738, 0.6848, 0.4358, 0.6226, 0.436, 0.6225, 0.3739, 0.03962, 0.6429, 0.03962, 0.7143, 2e-05, 0.7143, 1.996e-05, 0.6429, 0.03962, 0.1429, 0.03962, 0.2143, 1.996e-05, 0.2143, 1.992e-05, 0.1429, 0.6846, 0.2494, 0.6846, 0.3116, 0.6224, 0.3116, 0.6224, 0.2494, 0.03962, 1.99e-05, 0.03962, 0.07145, 1.99e-05, 0.07145, 1.99e-05, 1.99e-05, 5.265e-05, 0.9999, 5.265e-05, 0.5, 0.2772, 0.5, 0.2772, 0.9999, 0.6851, 0.498, 0.6855, 0.5601, 0.6234, 0.5606, 0.6229, 0.4983, 5.265e-05, 0.5, 5.265e-05, 5.265e-05, 0.2772, 5.286e-05, 0.2772, 0.5, 0.7476, 0.5597, 0.7481, 0.6216, 0.6861, 0.6222, 0.6855, 0.5601, 0.03962, 0.3571, 0.03962, 0.4286, 2.002e-05, 0.4286, 2e-05, 0.3571, 0.03962, 0.2857, 0.03962, 0.3571, 2e-05, 0.3571, 2e-05, 0.2857, 0.8705, 0.5586, 0.8722, 0.6202, 0.8101, 0.621, 0.8094, 0.5592, 0.03962, 0.8571, 0.03962, 0.9286, 1.996e-05, 0.9286, 1.992e-05, 0.8571, 0.03962, 0.9286, 0.03962, 1.0, 1.992e-05, 1.0, 1.996e-05, 0.9286, 0.03962, 0.4286, 0.03962, 0.5, 2.002e-05, 0.5, 2.002e-05, 0.4286, 1.247e-05, 0.5333, 1.247e-05, 0.4667, 0.01557, 0.4667, 0.01557, 0.5333, 0.3736, 0.2493, 0.3736, 0.3115, 0.3113, 0.3115, 0.3114, 0.2492, 0.3736, 0.3115, 0.3735, 0.3738, 0.3113, 0.3737, 0.3113, 0.3115, 1.269e-05, 0.8, 1.264e-05, 0.7333, 0.01557, 0.7333, 0.01557, 0.8, 1.253e-05, 0.3333, 1.264e-05, 0.2667, 0.01557, 0.2667, 0.01557, 0.3333, 0.2488, 0.5602, 0.2489, 0.6226, 0.1866, 0.6224, 0.1867, 0.5602, 1.253e-05, 0.6, 1.247e-05, 0.5333, 0.01557, 0.5333, 0.01557, 0.6, 0.3733, 0.4983, 0.3731, 0.5606, 0.311, 0.5602, 0.3111, 0.4981, 0.3731, 0.5606, 0.3725, 0.623, 0.3107, 0.6217, 0.311, 0.5602, 1.264e-05, 0.7333, 1.258e-05, 0.6667, 0.01557, 0.6667, 0.01557, 0.7333, 0.3735, 0.3738, 0.3734, 0.436, 0.3112, 0.4359, 0.3113, 0.3737, 0.3734, 0.436, 0.3733, 0.4983, 0.3111, 0.4981, 0.3112, 0.4359, 0.03962, 0.2143, 0.03962, 0.2857, 2e-05, 0.2857, 1.996e-05, 0.2143, 0.03962, 0.7143, 0.03962, 0.7857, 1.996e-05, 0.7857, 2e-05, 0.7143, 0.03962, 0.5, 0.03962, 0.5714, 2.002e-05, 0.5714, 2.002e-05, 0.5, 0.0, 0.0, 0.0, 0.0, 0.0, 0.0, 0.0, 0.0, 0.0, 0.0, 0.0, 0.0, 0.0, 0.0, 0.0, 0.0, 0.0, 0.0, 0.0, 0.0, 0.0, 0.0, 0.0, 0.0, 0.0, 0.0, 0.0, 0.0, 0.0, 0.0, 0.0, 0.0, 0.0, 0.0, 0.0, 0.0, 0.0, 0.0, 0.0, 0.0, 0.0, 0.0, 0.0, 0.0, 0.0, 0.0, 0.0, 0.0, 0.0, 0.0, 0.0, 0.0, 0.0, 0.0, 0.0, 0.0, 0.0, 0.0, 0.0, 0.0, 0.0, 0.0, 0.0, 0.0, 0.0, 0.0, 0.0, 0.0, 0.0, 0.0, 0.0, 0.0, 0.0, 0.0, 0.0, 0.0, 0.0, 0.0, 0.0, 0.0, 0.0, 0.0, 0.0, 0.0, 0.0, 0.0, 0.0, 0.0, 0.0, 0.0, 0.0, 0.0, 0.0, 0.0, 0.0, 0.0, 0.0, 0.0, 0.0, 0.0, 0.0, 0.0, 0.0, 0.0, 0.0, 0.0, 0.0, 0.0, 0.0, 0.0, 0.0, 0.0, 0.0, 0.0, 0.0, 0.0, 0.0, 0.0, 0.0, 0.0, 0.03962, 0.5714, 0.03962, 0.6429, 1.996e-05, 0.6429, 2.002e-05, 0.5714, 0.3719, 0.4202, 0.3719, 0.2605, 0.6266, 0.2605, 0.6266, 0.4202, 0.3719, 0.7395, 0.3719, 0.5798, 0.6266, 0.5798, 0.6266, 0.7395, 0.6266, 0.5798, 0.6266, 0.4202, 0.8812, 0.4202, 0.8812, 0.5798, 0.6266, 0.4202, 0.6266, 0.2605, 0.8812, 0.2605, 0.8812, 0.4202, 0.6266, 0.8991, 0.6266, 0.7395, 0.8812, 0.7395, 0.8812, 0.8991, 0.6266, 0.7395, 0.6266, 0.5798, 0.8812, 0.5798, 0.8812, 0.7395, 0.6266, 0.2605, 0.6266, 0.1009, 0.8812, 0.1009, 0.8812, 0.2605, 0.3719, 0.2605, 0.3719, 0.1009, 0.6266, 0.1009, 0.6266, 0.2605, 0.1173, 0.2605, 0.1173, 0.1009, 0.3719, 0.1009, 0.3719, 0.2605, 0.3719, 0.8991, 0.3719, 0.7395, 0.6266, 0.7395, 0.6266, 0.8991, 0.1173, 0.8991, 0.1173, 0.7395, 0.3719, 0.7395, 0.3719, 0.8991, 0.1173, 0.7395, 0.1173, 0.5798, 0.3719, 0.5798, 0.3719, 0.7395, 0.3719, 0.5798, 0.3719, 0.4202, 0.6266, 0.4202, 0.6266, 0.5798, 0.1173, 0.5798, 0.1173, 0.4202, 0.3719, 0.4202, 0.3719, 0.5798, 0.1173, 0.4202, 0.1173, 0.2605, 0.3719, 0.2605, 0.3719, 0.4202, 0.0, 0.0, 0.0, 0.0, 0.0, 0.0, 0.0, 0.0, 0.1187, 0.4204, 0.1187, 0.269, 0.3737, 0.269, 0.3737, 0.4204, 0.1187, 0.7232, 0.1187, 0.5718, 0.3737, 0.5718, 0.3737, 0.7232, 0.6287, 0.7232, 0.6287, 0.5718, 0.8837, 0.5718, 0.8837, 0.7232, 0.6287, 0.4204, 0.6287, 0.269, 0.8837, 0.269, 0.8837, 0.4204, 0.6287, 0.5718, 0.6287, 0.4204, 0.8837, 0.4204, 0.8837, 0.5718, 0.3737, 0.5718, 0.3737, 0.4204, 0.6287, 0.4204, 0.6287, 0.5718, 0.3737, 0.4204, 0.3737, 0.269, 0.6287, 0.269, 0.6287, 0.4204, 0.6287, 0.8746, 0.6287, 0.7232, 0.8837, 0.7232, 0.8837, 0.8746, 0.3737, 0.8746, 0.3737, 0.7232, 0.6287, 0.7232, 0.6287, 0.8746, 0.3737, 0.7232, 0.3737, 0.5718, 0.6287, 0.5718, 0.6287, 0.7232, 0.1187, 0.8746, 0.1187, 0.7232, 0.3737, 0.7232, 0.3737, 0.8746, 0.6287, 0.269, 0.6287, 0.1176, 0.8837, 0.1176, 0.8837, 0.269, 0.3737, 0.269, 0.3737, 0.1176, 0.6287, 0.1176, 0.6287, 0.269, 0.1187, 0.269, 0.1187, 0.1176, 0.3737, 0.1176, 0.3737, 0.269, 0.1187, 0.5718, 0.1187, 0.4204, 0.3737, 0.4204, 0.3737, 0.5718, 1.264e-05, 0.2667, 1.264e-05, 0.2, 0.01557, 0.2, 0.01557, 0.2667, 0.3135, 0.6238, 0.3137, 0.5614, 0.3758, 0.5615, 0.3761, 0.624, 0.2508, 0.6233, 0.252, 0.5613, 0.3137, 0.5614, 0.3135, 0.6238, 0.252, 0.5613, 0.2509, 0.499, 0.3136, 0.4992, 0.3137, 0.5614, 0.3137, 0.3747, 0.3138, 0.3124, 0.376, 0.3125, 0.3759, 0.3746, 0.251, 0.3745, 0.2522, 0.3124, 0.3138, 0.3124, 0.3137, 0.3747, 0.2522, 0.3124, 0.2512, 0.2504, 0.3136, 0.2503, 0.3138, 0.3124, 0.3136, 0.4992, 0.3138, 0.4368, 0.3759, 0.4369, 0.3759, 0.4992, 0.2509, 0.499, 0.252, 0.4368, 0.3138, 0.4368, 0.3136, 0.4992, 0.252, 0.4368, 0.251, 0.3745, 0.3137, 0.3747, 0.3138, 0.4368, 0.5689, 0.2125, 0.548, 0.07187, 0.5688, 0.03818, 0.605, 0.2051, 0.07254, 0.08809, 0.04149, 0.2265, 0.01116, 0.2191, 0.04985, 0.06145, 0.2058, 0.9148, 0.3438, 0.9331, 0.3412, 0.9898, 0.2026, 0.9438, 0.5626, 0.6242, 0.5627, 0.5618, 0.6252, 0.5618, 0.6251, 0.6243, 0.5001, 0.6242, 0.5003, 0.5616, 0.5627, 0.5618, 0.5626, 0.6242, 0.3438, 0.9331, 0.5017, 0.9489, 0.5277, 0.9999, 0.3412, 0.9898, 0.07565, 0.8905, 0.1318, 0.9027, 0.1289, 0.9261, 0.06032, 0.9119, 0.5616, 0.7674, 0.5711, 0.583, 0.606, 0.5852, 0.5987, 0.7807, 0.5017, 0.9489, 0.5616, 0.7674, 0.5987, 0.7807, 0.5277, 0.9999, 0.04756, 0.7611, 0.07565, 0.8905, 0.06032, 0.9119, 0.01454, 0.7719, 0.03411, 0.581, 0.04756, 0.7611, 0.01454, 0.7719, 7.811e-05, 0.5834, 0.5757, 0.3988, 0.5689, 0.2125, 0.605, 0.2051, 0.6103, 0.3986, 0.6877, 0.4994, 0.6877, 0.437, 0.7501, 0.437, 0.7501, 0.4994, 0.6252, 0.4994, 0.6253, 0.437, 0.6877, 0.437, 0.6877, 0.4994, 0.6253, 0.437, 0.6253, 0.3747, 0.6876, 0.3746, 0.6877, 0.437, 0.6876, 0.3746, 0.6874, 0.3124, 0.749, 0.3123, 0.7501, 0.3745, 0.6253, 0.3747, 0.6253, 0.3125, 0.6874, 0.3124, 0.6876, 0.3746, 0.6253, 0.3125, 0.6247, 0.2498, 0.6873, 0.25, 0.6874, 0.3124, 0.6876, 0.6243, 0.6876, 0.5619, 0.7501, 0.5619, 0.75, 0.6244, 0.6251, 0.6243, 0.6252, 0.5618, 0.6876, 0.5619, 0.6876, 0.6243, 0.6252, 0.5618, 0.6252, 0.4994, 0.6877, 0.4994, 0.6876, 0.5619, 0.5711, 0.583, 0.5757, 0.3988, 0.6103, 0.3986, 0.606, 0.5852, 0.03321, 0.3988, 0.03411, 0.581, 7.811e-05, 0.5834, 7.813e-05, 0.3973, 0.04149, 0.2265, 0.03321, 0.3988, 7.813e-05, 0.3973, 0.01116, 0.2191, 0.438, 0.623, 0.4381, 0.5614, 0.5003, 0.5616, 0.5001, 0.6242, 0.3761, 0.624, 0.3758, 0.5615, 0.4381, 0.5614, 0.438, 0.623, 0.438, 0.04739, 0.3056, 0.04474, 0.3055, 7.811e-05, 0.4412, 0.005027, 0.692, 0.1232, 0.692, 0.2747, 0.4977, 0.2747, 0.4977, 0.1232, 0.692, 0.7292, 0.692, 0.8807, 0.4977, 0.8807, 0.4977, 0.7292, 0.3034, 0.4262, 0.3034, 0.5777, 0.1091, 0.5777, 0.1091, 0.4262, 0.3034, 0.7292, 0.3034, 0.8807, 0.1091, 0.8807, 0.1091, 0.7292, 0.3034, 0.1232, 0.3034, 0.2747, 0.1091, 0.2747, 0.1091, 0.1232, 0.692, 0.4262, 0.692, 0.5777, 0.4977, 0.5777, 0.4977, 0.4262, 0.692, 0.2747, 0.692, 0.4262, 0.4977, 0.4262, 0.4977, 0.2747, 0.8862, 0.2747, 0.8862, 0.4262, 0.692, 0.4262, 0.692, 0.2747, 0.8862, 0.4262, 0.8862, 0.5777, 0.692, 0.5777, 0.692, 0.4262, 0.4977, 0.1232, 0.4977, 0.2747, 0.3034, 0.2747, 0.3034, 0.1232, 0.3034, 0.5777, 0.3034, 0.7292, 0.1091, 0.7292, 0.1091, 0.5777, 0.4977, 0.5777, 0.4977, 0.7292, 0.3034, 0.7292, 0.3034, 0.5777, 0.4977, 0.7292, 0.4977, 0.8807, 0.3034, 0.8807, 0.3034, 0.7292, 0.3034, 0.2747, 0.3034, 0.4262, 0.1091, 0.4262, 0.1091, 0.2747, 0.4977, 0.2747, 0.4977, 0.4262, 0.3034, 0.4262, 0.3034, 0.2747, 0.4977, 0.4262, 0.4977, 0.5777, 0.3034, 0.5777, 0.3034, 0.4262, 0.692, 0.5777, 0.692, 0.7292, 0.4977, 0.7292, 0.4977, 0.5777, 0.8862, 0.5777, 0.8862, 0.7292, 0.692, 0.7292, 0.692, 0.5777, 0.8862, 0.7292, 0.8862, 0.8807, 0.692, 0.8807, 0.692, 0.7292, 0.8862, 0.1232, 0.8862, 0.2747, 0.692, 0.2747, 0.692, 0.1232, 0.0, 0.0, 0.0, 0.0, 0.0, 0.0, 0.0, 0.0, 0.0, 0.0, 0.0, 0.0, 0.0, 0.0, 0.0, 0.0, 0.0, 0.0, 0.0, 0.0, 0.0, 0.0, 0.0, 0.0, 0.0, 0.0, 0.0, 0.0, 0.0, 0.0, 0.0, 0.0, 0.0, 0.0, 0.0, 0.0, 0.0, 0.0, 0.0, 0.0, 0.0, 0.0, 0.0, 0.0, 0.0, 0.0, 0.0, 0.0, 0.5979, 0.3343, 0.5979, 0.6629, 0.4953, 0.644, 0.4879, 0.3674, 0.3146, 7.731e-05, 0.498, 0.05984, 0.4416, 0.1562, 0.304, 0.1234, 0.005425, 0.2991, 0.1102, 0.007367, 0.1727, 0.1005, 0.1123, 0.3293, 7.731e-05, 0.6382, 0.005425, 0.2991, 0.1123, 0.3293, 0.1139, 0.6074, 0.884, 0.1164, 0.884, 0.3747, 0.4955, 0.3747, 0.4955, 0.1164, 0.884, 0.6331, 0.884, 0.8914, 0.4955, 0.8914, 0.4955, 0.6331, 0.884, 0.3747, 0.884, 0.6331, 0.4955, 0.6331, 0.4955, 0.3747, 0.4955, 0.3747, 0.4955, 0.6331, 0.107, 0.6331, 0.107, 0.3747, 0.4955, 0.6331, 0.4955, 0.8914, 0.107, 0.8914, 0.107, 0.6331, 0.4955, 0.1164, 0.4955, 0.3747, 0.107, 0.3747, 0.107, 0.1164, 0.0, 0.0, 0.0, 0.0, 0.0, 0.0, 0.0, 0.0, 0.0, 0.0, 0.0, 0.0, 0.0, 0.0, 0.0, 0.0, 0.0, 0.0, 0.0, 0.0, 0.0, 0.0, 0.0, 0.0, 0.0, 0.0, 0.0, 0.0, 0.0, 0.0, 0.0, 0.0, 0.8828, 0.6303, 0.8828, 0.8869, 0.4955, 0.8869, 0.4955, 0.6303, 0.8828, 0.117, 0.8828, 0.3736, 0.4955, 0.3736, 0.4955, 0.117, 0.8828, 0.3736, 0.8828, 0.6303, 0.4955, 0.6303, 0.4955, 0.3736, 0.4955, 0.3736, 0.4955, 0.6303, 0.1081, 0.6303, 0.1081, 0.3736, 0.4955, 0.6303, 0.4955, 0.8869, 0.1081, 0.8869, 0.1081, 0.6303, 0.4955, 0.117, 0.4955, 0.3736, 0.1081, 0.3736, 0.1081, 0.117, 0.2493, 0.7438, 0.5383, 0.8788, 0.5294, 0.947, 0.2253, 0.7996, 0.4755, 0.06712, 0.2367, 0.0519, 0.2166, 0.003389, 0.4834, 9.73e-05, 0.9, 0.6452, 0.9593, 0.3738, 0.9999, 0.3503, 0.9401, 0.6671, 0.7631, 0.1897, 0.4755, 0.06712, 0.4834, 9.73e-05, 0.7828, 0.1361, 0.525, 0.1226, 0.525, 0.3729, 0.3216, 0.3729, 0.3216, 0.1226, 0.525, 0.6232, 0.525, 0.8735, 0.3216, 0.8735, 0.3216, 0.6232, 0.3216, 0.3729, 0.3216, 0.6232, 0.1183, 0.6232, 0.1183, 0.3729, 0.3216, 0.6232, 0.3216, 0.8735, 0.1183, 0.8735, 0.1183, 0.6232, 0.3216, 0.1226, 0.3216, 0.3729, 0.1183, 0.3729, 0.1183, 0.1226, 0.525, 0.3729, 0.525, 0.6232, 0.3216, 0.6232, 0.3216, 0.3729, 7.83e-05, 0.8475, 0.0297, 0.5763, 0.05495, 0.5828, 0.02233, 0.8299, 0.5438, 0.7306, 0.4199, 0.9999, 0.4067, 0.9723, 0.5198, 0.7179, 0.2056, 7.83e-05, 0.3852, 0.01168, 0.3834, 0.04052, 0.2175, 0.0252, 0.212, 0.9999, 7.83e-05, 0.8475, 0.02233, 0.8299, 0.218, 0.966, 0.9, 0.2957, 0.9008, 0.297, 0.9004, 0.2971, 0.9001, 0.2966, 0.9007, 0.296, 0.8999, 0.2954, 0.8994, 0.2949, 0.8991, 0.2942, 0.8989, 0.293, 0.8984, 0.2916, 0.8992, 0.2944, 0.9001, 0.2966, 0.9004, 0.2971, 0.9003, 0.2971, 0.9006, 0.2987, 0.8998, 0.2983, 0.8997, 0.2982, 0.8998, 0.2981, 0.9001, 0.2979, 0.9002, 0.2978, 0.9003, 0.2976, 0.9002, 0.2977, 0.9006, 0.2987, 0.9003, 0.2971, 0.9007, 0.2971, 0.901, 0.2982, 0.9022, 0.2996, 0.9017, 0.3003, 0.9012, 0.3008, 0.9009, 0.3011, 0.9007, 0.301, 0.9003, 0.3005, 0.9007, 0.2998, 0.901, 0.2982, 0.9007, 0.2971, 0.9008, 0.297, 0.9, 0.2957, 0.9003, 0.2958, 0.9008, 0.2962, 0.9011, 0.2964, 0.9015, 0.2969, 0.9018, 0.2972, 0.9019, 0.2973, 0.9013, 0.297, 0.9043, 0.2996, 0.9022, 0.2996, 0.901, 0.2982, 0.9013, 0.297, 0.0, 0.0, 0.0, 0.0, 0.0, 0.0, 0.0, 0.0, 0.9017, 0.2956, 0.9025, 0.2966, 0.9015, 0.2969, 0.9011, 0.2964, 0.9004, 0.3016, 0.9007, 0.301, 0.9009, 0.3011, 0.9011, 0.3018, 0.8982, 0.2996, 0.9007, 0.2998, 0.9003, 0.3005, 0.8995, 0.3009, 0.8988, 0.293, 0.9006, 0.2945, 0.9008, 0.2962, 0.9003, 0.2958, 0.9031, 0.2975, 0.9037, 0.2984, 0.9019, 0.2973, 0.9018, 0.2972, 0.9019, 0.3016, 0.9012, 0.3008, 0.9017, 0.3003, 0.9029, 0.301, 0.9011, 0.3018, 0.9009, 0.3011, 0.9012, 0.3008, 0.9019, 0.3016, 0.9016, 0.297, 0.9006, 0.2973, 0.9605, 0.838, 0.9611, 0.8388, 0.898, 0.2887, 0.8978, 0.2921, 0.9578, 0.8469, 0.958, 0.8507, 0.9025, 0.2966, 0.9031, 0.2975, 0.9018, 0.2972, 0.9015, 0.2969, 0.9011, 0.3018, 0.9019, 0.3016, 0.9636, 0.8441, 0.9619, 0.8417, 0.8986, 0.2988, 0.8982, 0.2996, 0.957, 0.8374, 0.9589, 0.838, 0.9006, 0.2945, 0.8988, 0.293, 0.9588, 0.8553, 0.9592, 0.8572, 0.9019, 0.3016, 0.9029, 0.301, 0.9651, 0.8468, 0.9636, 0.8441, 0.9025, 0.2966, 0.9017, 0.2956, 0.9597, 0.8613, 0.9595, 0.8572, 0.8989, 0.293, 0.8978, 0.2921, 0.898, 0.2887, 0.8984, 0.2916, 0.8991, 0.2942, 0.8983, 0.2942, 0.8978, 0.2921, 0.8989, 0.293, 0.8982, 0.2996, 0.8995, 0.3009, 0.9585, 0.8384, 0.957, 0.8374, 0.8992, 0.2944, 0.8988, 0.293, 0.9003, 0.2958, 0.9, 0.2957, 0.8984, 0.2916, 0.898, 0.2887, 0.8988, 0.293, 0.8992, 0.2944, 0.8988, 0.293, 0.898, 0.2887, 0.958, 0.8507, 0.9588, 0.8553, 0.9017, 0.2956, 0.9006, 0.2945, 0.9592, 0.8572, 0.9597, 0.8613, 0.9003, 0.2976, 0.9002, 0.2978, 0.9, 0.2976, 0.9006, 0.2973, 0.9002, 0.2978, 0.9001, 0.2979, 0.8995, 0.2979, 0.9, 0.2976, 0.9007, 0.296, 0.9016, 0.297, 0.9001, 0.2964, 0.8999, 0.2954, 0.9001, 0.2966, 0.9002, 0.2977, 0.9016, 0.297, 0.9007, 0.296, 0.9002, 0.2977, 0.9003, 0.2976, 0.9006, 0.2973, 0.9016, 0.297, 0.8994, 0.2949, 0.8991, 0.2955, 0.8983, 0.2942, 0.8991, 0.2942, 0.8999, 0.2954, 0.9001, 0.2964, 0.8991, 0.2955, 0.8994, 0.2949, 0.899, 0.2983, 0.8986, 0.2988, 0.9589, 0.838, 0.9592, 0.8378, 0.9001, 0.2964, 0.9016, 0.297, 0.9611, 0.8388, 0.9597, 0.8395, 0.8997, 0.2982, 0.8998, 0.2983, 0.8982, 0.2996, 0.8986, 0.2988, 0.8998, 0.2983, 0.9006, 0.2987, 0.9007, 0.2998, 0.8982, 0.2996, 0.8995, 0.2979, 0.899, 0.2983, 0.9592, 0.8378, 0.9594, 0.8378, 0.9001, 0.2979, 0.8998, 0.2981, 0.899, 0.2983, 0.8995, 0.2979, 0.8998, 0.2981, 0.8997, 0.2982, 0.8986, 0.2988, 0.899, 0.2983, 0.9, 0.2976, 0.8995, 0.2979, 0.9594, 0.8378, 0.9598, 0.8379, 0.8995, 0.3009, 0.9004, 0.3016, 0.9602, 0.8399, 0.9585, 0.8384, 0.9006, 0.2973, 0.9, 0.2976, 0.9598, 0.8379, 0.9605, 0.838, 0.9037, 0.2984, 0.9031, 0.2975, 0.9602, 0.8553, 0.9611, 0.8538, 0.9004, 0.3016, 0.9011, 0.3018, 0.9619, 0.8417, 0.9602, 0.8399, 0.8995, 0.3009, 0.9003, 0.3005, 0.9007, 0.301, 0.9004, 0.3016, 0.8991, 0.2955, 0.9001, 0.2964, 0.9597, 0.8395, 0.9587, 0.8412, 0.9043, 0.2996, 0.9037, 0.2984, 0.9611, 0.8538, 0.9665, 0.8499, 0.9031, 0.2975, 0.9025, 0.2966, 0.9595, 0.8572, 0.9602, 0.8553, 0.9006, 0.2945, 0.9017, 0.2956, 0.9011, 0.2964, 0.9008, 0.2962, 0.8983, 0.2942, 0.8991, 0.2955, 0.9587, 0.8412, 0.9581, 0.8437, 0.8978, 0.2921, 0.8983, 0.2942, 0.9581, 0.8437, 0.9578, 0.8469, 0.9037, 0.2984, 0.9043, 0.2996, 0.9013, 0.297, 0.9019, 0.2973, 0.9029, 0.301, 0.9043, 0.2996, 0.9665, 0.8499, 0.9651, 0.8468, 0.9029, 0.301, 0.9017, 0.3003, 0.9022, 0.2996, 0.9043, 0.2996, 0.0, 0.0, 0.0, 0.0, 0.0, 0.0, 0.0, 0.0, 0.0, 0.0, 0.0, 0.0, 0.0, 0.0, 0.0, 0.0, 0.0, 0.0, 0.0, 0.0, 0.0, 0.0, 0.0, 0.0, 0.0, 0.0, 0.0, 0.0, 0.0, 0.0, 0.0, 0.0, 0.0, 0.0, 0.0, 0.0, 0.0, 0.0, 0.0, 0.0, 0.0, 0.0, 0.0, 0.0, 0.0, 0.0, 0.0, 0.0, 0.0, 0.0, 0.0, 0.0, 0.0, 0.0, 0.0, 0.0, 0.0, 0.0, 0.0, 0.0, 0.0, 0.0, 0.0, 0.0, 0.0, 0.0, 0.0, 0.0, 0.0, 0.0, 0.0, 0.0, 0.0, 0.0, 0.0, 0.0, 0.0, 0.0, 0.0, 0.0, 0.0, 0.0, 0.0, 0.0, 0.0, 0.0, 0.0, 0.0, 0.0, 0.0, 0.0, 0.0, 0.0, 0.0, 0.0, 0.0, 0.0, 0.0, 0.0, 0.0, 0.0, 0.0, 0.0, 0.0, 0.0, 0.0, 0.0, 0.0, 0.0, 0.0, 0.0, 0.0, 0.0, 0.0, 0.0, 0.0, 0.0, 0.0, 0.0, 0.0, 0.0, 0.0, 0.0, 0.0, 0.0, 0.0, 0.0, 0.0, 0.0, 0.0, 0.0, 0.0, 0.0, 0.0, 0.0, 0.0, 0.0, 0.0, 0.0, 0.0, 0.0, 0.0, 0.0, 0.0, 0.0, 0.0, 0.0, 0.0, 0.0, 0.0, 0.0, 0.0, 0.0, 0.0, 0.0, 0.0, 0.0, 0.0, 0.0, 0.0, 0.0, 0.0, 0.0, 0.0, 0.0, 0.0, 0.0, 0.0, 0.0, 0.0, 0.0, 0.0, 0.0, 0.0, 0.0, 0.0, 0.0, 0.0, 0.0, 0.0, 0.0, 0.0, 0.0, 0.0, 0.0, 0.0, 0.0, 0.0, 0.0, 0.0, 0.0, 0.0, 0.0, 0.0, 0.0, 0.0, 0.0, 0.0, 0.0, 0.0, 0.0, 0.0, 0.0, 0.0, 0.0, 0.0, 0.0, 0.0, 0.0, 0.0, 0.0, 0.0, 0.0, 0.0, 0.0, 0.0, 0.0, 0.0, 0.0, 0.0, 0.0, 0.0, 0.0, 0.0, 0.0, 0.0, 0.0, 0.0, 0.0, 0.0, 0.0, 0.0, 0.0, 0.0, 0.0, 0.0, 0.0, 0.0, 0.0, 0.0, 0.0, 0.0, 0.0, 0.0, 0.0, 0.0, 0.0, 0.0, 0.0, 0.0, 0.0, 0.0, 0.0, 0.0, 0.0, 0.0, 0.0, 0.0, 0.0, 0.0, 0.0, 0.0, 0.0, 0.0, 0.0, 0.0, 0.0, 0.0, 0.0, 0.0, 0.0, 0.0, 0.0, 0.0, 0.0, 0.0, 0.0, 0.0, 0.0, 0.0, 0.0, 0.0, 0.0, 0.0, 0.0, 0.0, 0.0, 0.0, 0.5523, 0.02152, 0.5523, 7.692e-05, 0.5845, 7.692e-05, 0.5845, 0.02152])
me_cube.materials.append(mat_roof)
me_cube.materials.append(mat_wall)
me_cube.materials.append(mat_window)
me_cube.materials.append(mat_skorsten)
me_cube.use_remesh_preserve_volume = False
me_cube.use_remesh_preserve_attributes = False
me_cube.use_mirror_vertex_groups = False
me_cube.update()

# ---- objects
ob_house = bpy.data.objects.new('House', me_cube)

# ---- transforms, parenting, visibility, modifiers, constraints
ob_house.location = (0.0, 0.0, 0.0)
ob_house.scale = (2.195, 1.464, 1.224)
ob_house.lock_rotations_4d = False
ob_house.empty_display_type = 'ARROWS'
ob_house.lineart.crease_threshold = 0.0

# ---- collection membership
col_collection_1.objects.link(ob_house)

# ---- scene / render settings (as saved in the file)
scene.frame_start = 1; scene.frame_end = 250; scene.frame_set(1)
scene.render.engine = 'BLENDER_EEVEE_NEXT'
scene.render.resolution_percentage = 50
scene.render.dither_intensity = 0.0
scene.cycles.use_denoising = False
scene.cycles.samples = 10
scene.cycles.sampling_pattern = 'TABULATED_SOBOL'
scene.cycles.light_sampling_threshold = 0.0
scene.cycles.use_adaptive_sampling = False
scene.cycles.use_light_tree = False
scene.cycles.blur_glossy = 0.0
scene.cycles.pixel_filter_type = 'GAUSSIAN'
scene.cycles.sample_clamp_indirect = 0.0
scene.view_settings.view_transform = 'Standard'
bpy.context.view_layer.update()

# ---- added for rendering (the .blend has no active camera and no usable light): camera, sun
cam_auto = bpy.data.cameras.new('AutoCamera')
cam_auto.lens = 50.0
cam_auto.sensor_width = 36.0
cam_auto.clip_end = 1000.0
ob_auto_camera = bpy.data.objects.new('AutoCamera', cam_auto)
scene.collection.objects.link(ob_auto_camera)
ob_auto_camera.location = (6.91927, -8.30313, 6.48759)
ob_auto_camera.rotation_euler = (1.09748, -7.21219e-08, 0.694738)
scene.camera = ob_auto_camera
light_auto_sun = bpy.data.lights.new('AutoSun', 'SUN')
light_auto_sun.energy = 3.0
light_auto_sun.angle = 0.0523599
ob_auto_sun = bpy.data.objects.new('AutoSun', light_auto_sun)
scene.collection.objects.link(ob_auto_sun)
ob_auto_sun.rotation_euler = (0.872665, 0.174533, 0.523599)
bpy.context.view_layer.update()
